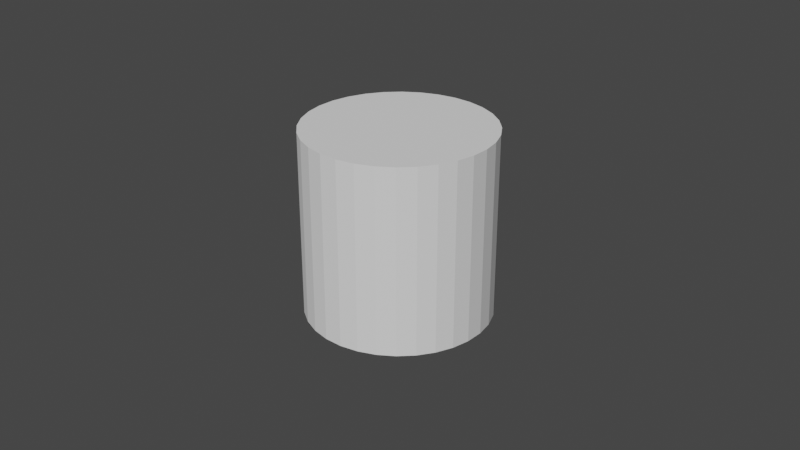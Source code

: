 # Source: collection_test.blend  (saved by Blender 3.4.6; exported with 4.5.12 LTS)
import bpy
from mathutils import Matrix  # noqa: F401  (used for matrix-valued properties, if any)

bpy.ops.wm.read_factory_settings(use_empty=True)
scene = bpy.context.scene
scene.name = 'Scene'

# ---- collections
col_collection = bpy.data.collections.new('Collection'); scene.collection.children.link(col_collection)
col_unit_tests = bpy.data.collections.new('unit_tests'); scene.collection.children.link(col_unit_tests)
col_cube = bpy.data.collections.new('Cube'); col_unit_tests.children.link(col_cube)
col_cube.hide_render = True
col_monkey = bpy.data.collections.new('monkey'); col_unit_tests.children.link(col_monkey)
col_monkey.hide_render = True

# ---- materials (node trees are filled in below, after node groups)
mat_material = bpy.data.materials.new('Material')
mat_material.alpha_threshold = 0.0
mat_material.roughness = 0.5
mat_material.line_color = (0.0, 0.0, 0.0, 1.0)

# ---- material node trees
mat_material.use_nodes = True; mat_material.node_tree.nodes.clear()
_N = mat_material.node_tree.nodes; _L = mat_material.node_tree.links
n0 = _N.new('ShaderNodeOutputMaterial'); n0.name = 'Material Output'; n0.location = (300, 300)
n1 = _N.new('ShaderNodeBsdfPrincipled'); n1.name = 'Principled BSDF'; n1.location = (10, 300)
n1.distribution = 'GGX'
n1.subsurface_method = 'RANDOM_WALK_SKIN'
n1.inputs[3].default_value = 1.45
n1.inputs[27].default_value = (0.0, 0.0, 0.0, 1.0)
n1.inputs[28].default_value = 1.0
_L.new(n1.outputs[0], n0.inputs[0])
n0.is_active_output = True

# ---- world
world_world = bpy.data.worlds.new('World'); scene.world = world_world
world_world.use_nodes = True; world_world.node_tree.nodes.clear()
_N = world_world.node_tree.nodes; _L = world_world.node_tree.links
n0 = _N.new('ShaderNodeOutputWorld'); n0.name = 'World Output'; n0.location = (300, 300)
n1 = _N.new('ShaderNodeBackground'); n1.name = 'Background'; n1.location = (10, 300)
n1.inputs[0].default_value = (0.05088, 0.05088, 0.05088, 1.0)
_L.new(n1.outputs[0], n0.inputs[0])
n0.is_active_output = True
world_world.color = (0.05088, 0.05088, 0.05088)
world_world.use_sun_shadow = False
world_world.sun_shadow_jitter_overblur = 0.0

# ---- cameras
cam_camera = bpy.data.cameras.new('Camera')
cam_camera.clip_end = 100.0
cam_camera.ortho_scale = 7.314

# ---- meshes
me_cylinder = bpy.data.meshes.new('Cylinder')
me_cylinder.from_pydata([(0.0, 1.0, -1.0), (0.0, 1.0, 1.0), (0.1951, 0.9808, -1.0), (0.1951, 0.9808, 1.0), (0.3827, 0.9239, -1.0), (0.3827, 0.9239, 1.0), (0.5556, 0.8315, -1.0), (0.5556, 0.8315, 1.0), (0.7071, 0.7071, -1.0), (0.7071, 0.7071, 1.0), (0.8315, 0.5556, -1.0), (0.8315, 0.5556, 1.0), (0.9239, 0.3827, -1.0), (0.9239, 0.3827, 1.0), (0.9808, 0.1951, -1.0), (0.9808, 0.1951, 1.0), (1.0, 0.0, -1.0), (1.0, 0.0, 1.0), (0.9808, -0.1951, -1.0), (0.9808, -0.1951, 1.0), (0.9239, -0.3827, -1.0), (0.9239, -0.3827, 1.0), (0.8315, -0.5556, -1.0), (0.8315, -0.5556, 1.0), (0.7071, -0.7071, -1.0), (0.7071, -0.7071, 1.0), (0.5556, -0.8315, -1.0), (0.5556, -0.8315, 1.0), (0.3827, -0.9239, -1.0), (0.3827, -0.9239, 1.0), (0.1951, -0.9808, -1.0), (0.1951, -0.9808, 1.0), (0.0, -1.0, -1.0), (0.0, -1.0, 1.0), (-0.1951, -0.9808, -1.0), (-0.1951, -0.9808, 1.0), (-0.3827, -0.9239, -1.0), (-0.3827, -0.9239, 1.0), (-0.5556, -0.8315, -1.0), (-0.5556, -0.8315, 1.0), (-0.7071, -0.7071, -1.0), (-0.7071, -0.7071, 1.0), (-0.8315, -0.5556, -1.0), (-0.8315, -0.5556, 1.0), (-0.9239, -0.3827, -1.0), (-0.9239, -0.3827, 1.0), (-0.9808, -0.1951, -1.0), (-0.9808, -0.1951, 1.0), (-1.0, 0.0, -1.0), (-1.0, 0.0, 1.0), (-0.9808, 0.1951, -1.0), (-0.9808, 0.1951, 1.0), (-0.9239, 0.3827, -1.0), (-0.9239, 0.3827, 1.0), (-0.8315, 0.5556, -1.0), (-0.8315, 0.5556, 1.0), (-0.7071, 0.7071, -1.0), (-0.7071, 0.7071, 1.0), (-0.5556, 0.8315, -1.0), (-0.5556, 0.8315, 1.0), (-0.3827, 0.9239, -1.0), (-0.3827, 0.9239, 1.0), (-0.1951, 0.9808, -1.0), (-0.1951, 0.9808, 1.0)], [], [(0, 1, 3, 2), (2, 3, 5, 4), (4, 5, 7, 6), (6, 7, 9, 8), (8, 9, 11, 10), (10, 11, 13, 12), (12, 13, 15, 14), (14, 15, 17, 16), (16, 17, 19, 18), (18, 19, 21, 20), (20, 21, 23, 22), (22, 23, 25, 24), (24, 25, 27, 26), (26, 27, 29, 28), (28, 29, 31, 30), (30, 31, 33, 32), (32, 33, 35, 34), (34, 35, 37, 36), (36, 37, 39, 38), (38, 39, 41, 40), (40, 41, 43, 42), (42, 43, 45, 44), (44, 45, 47, 46), (46, 47, 49, 48), (48, 49, 51, 50), (50, 51, 53, 52), (52, 53, 55, 54), (54, 55, 57, 56), (56, 57, 59, 58), (58, 59, 61, 60), (3, 1, 63, 61, 59, 57, 55, 53, 51, 49, 47, 45, 43, 41, 39, 37, 35, 33, 31, 29, 27, 25, 23, 21, 19, 17, 15, 13, 11, 9, 7, 5), (60, 61, 63, 62), (62, 63, 1, 0), (0, 2, 4, 6, 8, 10, 12, 14, 16, 18, 20, 22, 24, 26, 28, 30, 32, 34, 36, 38, 40, 42, 44, 46, 48, 50, 52, 54, 56, 58, 60, 62)])
_uv = me_cylinder.uv_layers.new(name='UVMap')
_uv.uv.foreach_set('vector', [1.0, 0.5, 1.0, 1.0, 0.9688, 1.0, 0.9688, 0.5, 0.9688, 0.5, 0.9688, 1.0, 0.9375, 1.0, 0.9375, 0.5, 0.9375, 0.5, 0.9375, 1.0, 0.9062, 1.0, 0.9062, 0.5, 0.9062, 0.5, 0.9062, 1.0, 0.875, 1.0, 0.875, 0.5, 0.875, 0.5, 0.875, 1.0, 0.8438, 1.0, 0.8438, 0.5, 0.8438, 0.5, 0.8438, 1.0, 0.8125, 1.0, 0.8125, 0.5, 0.8125, 0.5, 0.8125, 1.0, 0.7812, 1.0, 0.7812, 0.5, 0.7812, 0.5, 0.7812, 1.0, 0.75, 1.0, 0.75, 0.5, 0.75, 0.5, 0.75, 1.0, 0.7188, 1.0, 0.7188, 0.5, 0.7188, 0.5, 0.7188, 1.0, 0.6875, 1.0, 0.6875, 0.5, 0.6875, 0.5, 0.6875, 1.0, 0.6562, 1.0, 0.6562, 0.5, 0.6562, 0.5, 0.6562, 1.0, 0.625, 1.0, 0.625, 0.5, 0.625, 0.5, 0.625, 1.0, 0.5938, 1.0, 0.5938, 0.5, 0.5938, 0.5, 0.5938, 1.0, 0.5625, 1.0, 0.5625, 0.5, 0.5625, 0.5, 0.5625, 1.0, 0.5312, 1.0, 0.5312, 0.5, 0.5312, 0.5, 0.5312, 1.0, 0.5, 1.0, 0.5, 0.5, 0.5, 0.5, 0.5, 1.0, 0.4688, 1.0, 0.4688, 0.5, 0.4688, 0.5, 0.4688, 1.0, 0.4375, 1.0, 0.4375, 0.5, 0.4375, 0.5, 0.4375, 1.0, 0.4062, 1.0, 0.4062, 0.5, 0.4062, 0.5, 0.4062, 1.0, 0.375, 1.0, 0.375, 0.5, 0.375, 0.5, 0.375, 1.0, 0.3438, 1.0, 0.3438, 0.5, 0.3438, 0.5, 0.3438, 1.0, 0.3125, 1.0, 0.3125, 0.5, 0.3125, 0.5, 0.3125, 1.0, 0.2812, 1.0, 0.2812, 0.5, 0.2812, 0.5, 0.2812, 1.0, 0.25, 1.0, 0.25, 0.5, 0.25, 0.5, 0.25, 1.0, 0.2188, 1.0, 0.2188, 0.5, 0.2188, 0.5, 0.2188, 1.0, 0.1875, 1.0, 0.1875, 0.5, 0.1875, 0.5, 0.1875, 1.0, 0.1562, 1.0, 0.1562, 0.5, 0.1562, 0.5, 0.1562, 1.0, 0.125, 1.0, 0.125, 0.5, 0.125, 0.5, 0.125, 1.0, 0.09375, 1.0, 0.09375, 0.5, 0.09375, 0.5, 0.09375, 1.0, 0.0625, 1.0, 0.0625, 0.5, 0.2968, 0.4854, 0.25, 0.49, 0.2032, 0.4854, 0.1582, 0.4717, 0.1167, 0.4496, 0.08029, 0.4197, 0.05045, 0.3833, 0.02827, 0.3418, 0.01461, 0.2968, 0.01, 0.25, 0.01461, 0.2032, 0.02827, 0.1582, 0.05045, 0.1167, 0.08029, 0.08029, 0.1167, 0.05045, 0.1582, 0.02827, 0.2032, 0.01461, 0.25, 0.01, 0.2968, 0.01461, 0.3418, 0.02827, 0.3833, 0.05045, 0.4197, 0.08029, 0.4496, 0.1167, 0.4717, 0.1582, 0.4854, 0.2032, 0.49, 0.25, 0.4854, 0.2968, 0.4717, 0.3418, 0.4496, 0.3833, 0.4197, 0.4197, 0.3833, 0.4496, 0.3418, 0.4717, 0.0625, 0.5, 0.0625, 1.0, 0.03125, 1.0, 0.03125, 0.5, 0.03125, 0.5, 0.03125, 1.0, 0.0, 1.0, 0.0, 0.5, 0.75, 0.49, 0.7968, 0.4854, 0.8418, 0.4717, 0.8833, 0.4496, 0.9197, 0.4197, 0.9496, 0.3833, 0.9717, 0.3418, 0.9854, 0.2968, 0.99, 0.25, 0.9854, 0.2032, 0.9717, 0.1582, 0.9496, 0.1167, 0.9197, 0.08029, 0.8833, 0.05045, 0.8418, 0.02827, 0.7968, 0.01461, 0.75, 0.01, 0.7032, 0.01461, 0.6582, 0.02827, 0.6167, 0.05045, 0.5803, 0.08029, 0.5504, 0.1167, 0.5283, 0.1582, 0.5146, 0.2032, 0.51, 0.25, 0.5146, 0.2968, 0.5283, 0.3418, 0.5504, 0.3833, 0.5803, 0.4197, 0.6167, 0.4496, 0.6582, 0.4717, 0.7032, 0.4854])
me_cylinder.update()
me_cube = bpy.data.meshes.new('Cube')
me_cube.from_pydata([(1.0, 1.0, 1.0), (1.0, 1.0, -1.0), (1.0, -1.0, 1.0), (1.0, -1.0, -1.0), (-1.0, 1.0, 1.0), (-1.0, 1.0, -1.0), (-1.0, -1.0, 1.0), (-1.0, -1.0, -1.0)], [], [(0, 4, 6, 2), (3, 2, 6, 7), (7, 6, 4, 5), (5, 1, 3, 7), (1, 0, 2, 3), (5, 4, 0, 1)])
_uv = me_cube.uv_layers.new(name='UVMap')
_uv.uv.foreach_set('vector', [0.625, 0.5, 0.875, 0.5, 0.875, 0.75, 0.625, 0.75, 0.375, 0.75, 0.625, 0.75, 0.625, 1.0, 0.375, 1.0, 0.375, 0.0, 0.625, 0.0, 0.625, 0.25, 0.375, 0.25, 0.125, 0.5, 0.375, 0.5, 0.375, 0.75, 0.125, 0.75, 0.375, 0.5, 0.625, 0.5, 0.625, 0.75, 0.375, 0.75, 0.375, 0.25, 0.625, 0.25, 0.625, 0.5, 0.375, 0.5])
me_cube.materials.append(mat_material)
me_cube.use_mirror_vertex_groups = False
me_cube.update()
me_suzanne = bpy.data.meshes.new('Suzanne')
me_suzanne.from_pydata([(0.4375, -0.7656, 0.1641), (-0.4375, -0.7656, 0.1641), (0.5, -0.6875, 0.09375), (-0.5, -0.6875, 0.09375), (0.5469, -0.5781, 0.05469), (-0.5469, -0.5781, 0.05469), (0.3516, -0.6172, -0.02344), (-0.3516, -0.6172, -0.02344), (0.3516, -0.7188, 0.03125), (-0.3516, -0.7188, 0.03125), (0.3516, -0.7812, 0.1328), (-0.3516, -0.7812, 0.1328), (0.2734, -0.7969, 0.1641), (-0.2734, -0.7969, 0.1641), (0.2031, -0.7422, 0.09375), (-0.2031, -0.7422, 0.09375), (0.1562, -0.6484, 0.05469), (-0.1562, -0.6484, 0.05469), (0.07812, -0.6562, 0.2422), (-0.07812, -0.6562, 0.2422), (0.1406, -0.7422, 0.2422), (-0.1406, -0.7422, 0.2422), (0.2422, -0.7969, 0.2422), (-0.2422, -0.7969, 0.2422), (0.2734, -0.7969, 0.3281), (-0.2734, -0.7969, 0.3281), (0.2031, -0.7422, 0.3906), (-0.2031, -0.7422, 0.3906), (0.1562, -0.6484, 0.4375), (-0.1562, -0.6484, 0.4375), (0.3516, -0.6172, 0.5156), (-0.3516, -0.6172, 0.5156), (0.3516, -0.7188, 0.4531), (-0.3516, -0.7188, 0.4531), (0.3516, -0.7812, 0.3594), (-0.3516, -0.7812, 0.3594), (0.4375, -0.7656, 0.3281), (-0.4375, -0.7656, 0.3281), (0.5, -0.6875, 0.3906), (-0.5, -0.6875, 0.3906), (0.5469, -0.5781, 0.4375), (-0.5469, -0.5781, 0.4375), (0.625, -0.5625, 0.2422), (-0.625, -0.5625, 0.2422), (0.5625, -0.6719, 0.2422), (-0.5625, -0.6719, 0.2422), (0.4688, -0.7578, 0.2422), (-0.4688, -0.7578, 0.2422), (0.4766, -0.7734, 0.2422), (-0.4766, -0.7734, 0.2422), (0.4453, -0.7812, 0.3359), (-0.4453, -0.7812, 0.3359), (0.3516, -0.8047, 0.375), (-0.3516, -0.8047, 0.375), (0.2656, -0.8203, 0.3359), (-0.2656, -0.8203, 0.3359), (0.2266, -0.8203, 0.2422), (-0.2266, -0.8203, 0.2422), (0.2656, -0.8203, 0.1562), (-0.2656, -0.8203, 0.1562), (0.3516, -0.8281, 0.2422), (-0.3516, -0.8281, 0.2422), (0.3516, -0.8047, 0.1172), (-0.3516, -0.8047, 0.1172), (0.4453, -0.7812, 0.1562), (-0.4453, -0.7812, 0.1562), (0.0, -0.7422, 0.4297), (0.0, -0.8203, 0.3516), (0.0, -0.7344, -0.6797), (0.0, -0.7812, -0.3203), (0.0, -0.7969, -0.1875), (0.0, -0.7188, -0.7734), (0.0, -0.6016, 0.4062), (0.0, -0.5703, 0.5703), (0.0, 0.5469, 0.8984), (0.0, 0.8516, 0.5625), (0.0, 0.8281, 0.07031), (0.0, 0.3516, -0.3828), (0.2031, -0.5625, -0.1875), (-0.2031, -0.5625, -0.1875), (0.3125, -0.5703, -0.4375), (-0.3125, -0.5703, -0.4375), (0.3516, -0.5703, -0.6953), (-0.3516, -0.5703, -0.6953), (0.3672, -0.5312, -0.8906), (-0.3672, -0.5312, -0.8906), (0.3281, -0.5234, -0.9453), (-0.3281, -0.5234, -0.9453), (0.1797, -0.5547, -0.9688), (-0.1797, -0.5547, -0.9688), (0.0, -0.5781, -0.9844), (0.4375, -0.5312, -0.1406), (-0.4375, -0.5312, -0.1406), (0.6328, -0.5391, -0.03906), (-0.6328, -0.5391, -0.03906), (0.8281, -0.4453, 0.1484), (-0.8281, -0.4453, 0.1484), (0.8594, -0.5938, 0.4297), (-0.8594, -0.5938, 0.4297), (0.7109, -0.625, 0.4844), (-0.7109, -0.625, 0.4844), (0.4922, -0.6875, 0.6016), (-0.4922, -0.6875, 0.6016), (0.3203, -0.7344, 0.7578), (-0.3203, -0.7344, 0.7578), (0.1562, -0.7578, 0.7188), (-0.1562, -0.7578, 0.7188), (0.0625, -0.75, 0.4922), (-0.0625, -0.75, 0.4922), (0.1641, -0.7734, 0.4141), (-0.1641, -0.7734, 0.4141), (0.125, -0.7656, 0.3047), (-0.125, -0.7656, 0.3047), (0.2031, -0.7422, 0.09375), (-0.2031, -0.7422, 0.09375), (0.375, -0.7031, 0.01562), (-0.375, -0.7031, 0.01562), (0.4922, -0.6719, 0.0625), (-0.4922, -0.6719, 0.0625), (0.625, -0.6484, 0.1875), (-0.625, -0.6484, 0.1875), (0.6406, -0.6484, 0.2969), (-0.6406, -0.6484, 0.2969), (0.6016, -0.6641, 0.375), (-0.6016, -0.6641, 0.375), (0.4297, -0.7188, 0.4375), (-0.4297, -0.7188, 0.4375), (0.25, -0.7578, 0.4688), (-0.25, -0.7578, 0.4688), (0.0, -0.7344, -0.7656), (0.1094, -0.7344, -0.7188), (-0.1094, -0.7344, -0.7188), (0.1172, -0.7109, -0.8359), (-0.1172, -0.7109, -0.8359), (0.0625, -0.6953, -0.8828), (-0.0625, -0.6953, -0.8828), (0.0, -0.6875, -0.8906), (0.0, -0.75, -0.1953), (0.0, -0.7422, -0.1406), (0.1016, -0.7422, -0.1484), (-0.1016, -0.7422, -0.1484), (0.125, -0.75, -0.2266), (-0.125, -0.75, -0.2266), (0.08594, -0.7422, -0.2891), (-0.08594, -0.7422, -0.2891), (0.3984, -0.6719, -0.04688), (-0.3984, -0.6719, -0.04688), (0.6172, -0.625, 0.05469), (-0.6172, -0.625, 0.05469), (0.7266, -0.6016, 0.2031), (-0.7266, -0.6016, 0.2031), (0.7422, -0.6562, 0.375), (-0.7422, -0.6562, 0.375), (0.6875, -0.7266, 0.4141), (-0.6875, -0.7266, 0.4141), (0.4375, -0.7969, 0.5469), (-0.4375, -0.7969, 0.5469), (0.3125, -0.8359, 0.6406), (-0.3125, -0.8359, 0.6406), (0.2031, -0.8516, 0.6172), (-0.2031, -0.8516, 0.6172), (0.1016, -0.8438, 0.4297), (-0.1016, -0.8438, 0.4297), (0.125, -0.8125, -0.1016), (-0.125, -0.8125, -0.1016), (0.2109, -0.7109, -0.4453), (-0.2109, -0.7109, -0.4453), (0.25, -0.6875, -0.7031), (-0.25, -0.6875, -0.7031), (0.2656, -0.6641, -0.8203), (-0.2656, -0.6641, -0.8203), (0.2344, -0.6328, -0.9141), (-0.2344, -0.6328, -0.9141), (0.1641, -0.6328, -0.9297), (-0.1641, -0.6328, -0.9297), (0.0, -0.6406, -0.9453), (0.0, -0.7266, 0.04688), (0.0, -0.7656, 0.2109), (0.3281, -0.7422, 0.4766), (-0.3281, -0.7422, 0.4766), (0.1641, -0.75, 0.1406), (-0.1641, -0.75, 0.1406), (0.1328, -0.7578, 0.2109), (-0.1328, -0.7578, 0.2109), (0.1172, -0.7344, -0.6875), (-0.1172, -0.7344, -0.6875), (0.07812, -0.75, -0.4453), (-0.07812, -0.75, -0.4453), (0.0, -0.75, -0.4453), (0.0, -0.7422, -0.3281), (0.09375, -0.7812, -0.2734), (-0.09375, -0.7812, -0.2734), (0.1328, -0.7969, -0.2266), (-0.1328, -0.7969, -0.2266), (0.1094, -0.7812, -0.1328), (-0.1094, -0.7812, -0.1328), (0.03906, -0.7812, -0.125), (-0.03906, -0.7812, -0.125), (0.0, -0.8281, -0.2031), (0.04688, -0.8125, -0.1484), (-0.04688, -0.8125, -0.1484), (0.09375, -0.8125, -0.1562), (-0.09375, -0.8125, -0.1562), (0.1094, -0.8281, -0.2266), (-0.1094, -0.8281, -0.2266), (0.07812, -0.8047, -0.25), (-0.07812, -0.8047, -0.25), (0.0, -0.8047, -0.2891), (0.2578, -0.5547, -0.3125), (-0.2578, -0.5547, -0.3125), (0.1641, -0.7109, -0.2422), (-0.1641, -0.7109, -0.2422), (0.1797, -0.7109, -0.3125), (-0.1797, -0.7109, -0.3125), (0.2344, -0.5547, -0.25), (-0.2344, -0.5547, -0.25), (0.0, -0.6875, -0.875), (0.04688, -0.6875, -0.8672), (-0.04688, -0.6875, -0.8672), (0.09375, -0.7109, -0.8203), (-0.09375, -0.7109, -0.8203), (0.09375, -0.7266, -0.7422), (-0.09375, -0.7266, -0.7422), (0.0, -0.6562, -0.7812), (0.09375, -0.6641, -0.75), (-0.09375, -0.6641, -0.75), (0.09375, -0.6406, -0.8125), (-0.09375, -0.6406, -0.8125), (0.04688, -0.6328, -0.8516), (-0.04688, -0.6328, -0.8516), (0.0, -0.6328, -0.8594), (0.1719, -0.7812, 0.2188), (-0.1719, -0.7812, 0.2188), (0.1875, -0.7734, 0.1562), (-0.1875, -0.7734, 0.1562), (0.3359, -0.7578, 0.4297), (-0.3359, -0.7578, 0.4297), (0.2734, -0.7734, 0.4219), (-0.2734, -0.7734, 0.4219), (0.4219, -0.7734, 0.3984), (-0.4219, -0.7734, 0.3984), (0.5625, -0.6953, 0.3516), (-0.5625, -0.6953, 0.3516), (0.5859, -0.6875, 0.2891), (-0.5859, -0.6875, 0.2891), (0.5781, -0.6797, 0.1953), (-0.5781, -0.6797, 0.1953), (0.4766, -0.7188, 0.1016), (-0.4766, -0.7188, 0.1016), (0.375, -0.7422, 0.0625), (-0.375, -0.7422, 0.0625), (0.2266, -0.7812, 0.1094), (-0.2266, -0.7812, 0.1094), (0.1797, -0.7812, 0.2969), (-0.1797, -0.7812, 0.2969), (0.2109, -0.7812, 0.375), (-0.2109, -0.7812, 0.375), (0.2344, -0.7578, 0.3594), (-0.2344, -0.7578, 0.3594), (0.1953, -0.7578, 0.2969), (-0.1953, -0.7578, 0.2969), (0.2422, -0.7578, 0.125), (-0.2422, -0.7578, 0.125), (0.375, -0.7266, 0.08594), (-0.375, -0.7266, 0.08594), (0.4609, -0.7031, 0.1172), (-0.4609, -0.7031, 0.1172), (0.5469, -0.6719, 0.2109), (-0.5469, -0.6719, 0.2109), (0.5547, -0.6719, 0.2812), (-0.5547, -0.6719, 0.2812), (0.5312, -0.6797, 0.3359), (-0.5312, -0.6797, 0.3359), (0.4141, -0.75, 0.3906), (-0.4141, -0.75, 0.3906), (0.2812, -0.7656, 0.3984), (-0.2812, -0.7656, 0.3984), (0.3359, -0.75, 0.4062), (-0.3359, -0.75, 0.4062), (0.2031, -0.75, 0.1719), (-0.2031, -0.75, 0.1719), (0.1953, -0.75, 0.2266), (-0.1953, -0.75, 0.2266), (0.1094, -0.6094, 0.4609), (-0.1094, -0.6094, 0.4609), (0.1953, -0.6172, 0.6641), (-0.1953, -0.6172, 0.6641), (0.3359, -0.5938, 0.6875), (-0.3359, -0.5938, 0.6875), (0.4844, -0.5547, 0.5547), (-0.4844, -0.5547, 0.5547), (0.6797, -0.4922, 0.4531), (-0.6797, -0.4922, 0.4531), (0.7969, -0.4609, 0.4062), (-0.7969, -0.4609, 0.4062), (0.7734, -0.375, 0.1641), (-0.7734, -0.375, 0.1641), (0.6016, -0.4141, 0.0), (-0.6016, -0.4141, 0.0), (0.4375, -0.4688, -0.09375), (-0.4375, -0.4688, -0.09375), (0.0, -0.2891, 0.8984), (0.0, 0.07812, 0.9844), (0.0, 0.6719, -0.1953), (0.0, -0.1875, -0.4609), (0.0, -0.4609, -0.9766), (0.0, -0.3438, -0.8047), (0.0, -0.3203, -0.5703), (0.0, -0.2812, -0.4844), (0.8516, -0.05469, 0.2344), (-0.8516, -0.05469, 0.2344), (0.8594, 0.04688, 0.3203), (-0.8594, 0.04688, 0.3203), (0.7734, 0.4375, 0.2656), (-0.7734, 0.4375, 0.2656), (0.4609, 0.7031, 0.4375), (-0.4609, 0.7031, 0.4375), (0.7344, -0.07031, -0.04688), (-0.7344, -0.07031, -0.04688), (0.5938, 0.1641, -0.125), (-0.5938, 0.1641, -0.125), (0.6406, 0.4297, -0.007812), (-0.6406, 0.4297, -0.007812), (0.3359, 0.6641, 0.05469), (-0.3359, 0.6641, 0.05469), (0.2344, -0.4062, -0.3516), (-0.2344, -0.4062, -0.3516), (0.1797, -0.2578, -0.4141), (-0.1797, -0.2578, -0.4141), (0.2891, -0.3828, -0.7109), (-0.2891, -0.3828, -0.7109), (0.25, -0.3906, -0.5), (-0.25, -0.3906, -0.5), (0.3281, -0.3984, -0.9141), (-0.3281, -0.3984, -0.9141), (0.1406, -0.3672, -0.7578), (-0.1406, -0.3672, -0.7578), (0.125, -0.3594, -0.5391), (-0.125, -0.3594, -0.5391), (0.1641, -0.4375, -0.9453), (-0.1641, -0.4375, -0.9453), (0.2188, -0.4297, -0.2812), (-0.2188, -0.4297, -0.2812), (0.2109, -0.4688, -0.2266), (-0.2109, -0.4688, -0.2266), (0.2031, -0.5, -0.1719), (-0.2031, -0.5, -0.1719), (0.2109, -0.1641, -0.3906), (-0.2109, -0.1641, -0.3906), (0.2969, 0.2656, -0.3125), (-0.2969, 0.2656, -0.3125), (0.3438, 0.5391, -0.1484), (-0.3438, 0.5391, -0.1484), (0.4531, 0.3828, 0.8672), (-0.4531, 0.3828, 0.8672), (0.4531, 0.07031, 0.9297), (-0.4531, 0.07031, 0.9297), (0.4531, -0.2344, 0.8516), (-0.4531, -0.2344, 0.8516), (0.4609, -0.4297, 0.5234), (-0.4609, -0.4297, 0.5234), (0.7266, -0.3359, 0.4062), (-0.7266, -0.3359, 0.4062), (0.6328, -0.2812, 0.4531), (-0.6328, -0.2812, 0.4531), (0.6406, -0.05469, 0.7031), (-0.6406, -0.05469, 0.7031), (0.7969, -0.125, 0.5625), (-0.7969, -0.125, 0.5625), (0.7969, 0.1172, 0.6172), (-0.7969, 0.1172, 0.6172), (0.6406, 0.1953, 0.75), (-0.6406, 0.1953, 0.75), (0.6406, 0.4453, 0.6797), (-0.6406, 0.4453, 0.6797), (0.7969, 0.3594, 0.5391), (-0.7969, 0.3594, 0.5391), (0.6172, 0.5859, 0.3281), (-0.6172, 0.5859, 0.3281), (0.4844, 0.5469, 0.02344), (-0.4844, 0.5469, 0.02344), (0.8203, 0.2031, 0.3281), (-0.8203, 0.2031, 0.3281), (0.4062, -0.1484, -0.1719), (-0.4062, -0.1484, -0.1719), (0.4297, 0.2109, -0.1953), (-0.4297, 0.2109, -0.1953), (0.8906, 0.2344, 0.4062), (-0.8906, 0.2344, 0.4062), (0.7734, 0.125, -0.1406), (-0.7734, 0.125, -0.1406), (1.039, 0.3281, -0.1016), (-1.039, 0.3281, -0.1016), (1.281, 0.4297, 0.05469), (-1.281, 0.4297, 0.05469), (1.352, 0.4219, 0.3203), (-1.352, 0.4219, 0.3203), (1.234, 0.4219, 0.5078), (-1.234, 0.4219, 0.5078), (1.023, 0.3125, 0.4766), (-1.023, 0.3125, 0.4766), (1.016, 0.2891, 0.4141), (-1.016, 0.2891, 0.4141), (1.188, 0.3906, 0.4375), (-1.188, 0.3906, 0.4375), (1.266, 0.4062, 0.2891), (-1.266, 0.4062, 0.2891), (1.211, 0.4062, 0.07812), (-1.211, 0.4062, 0.07812), (1.031, 0.3047, -0.03906), (-1.031, 0.3047, -0.03906), (0.8281, 0.1328, -0.07031), (-0.8281, 0.1328, -0.07031), (0.9219, 0.2188, 0.3594), (-0.9219, 0.2188, 0.3594), (0.9453, 0.2891, 0.3047), (-0.9453, 0.2891, 0.3047), (0.8828, 0.2109, -0.02344), (-0.8828, 0.2109, -0.02344), (1.039, 0.3672, 0.0), (-1.039, 0.3672, 0.0), (1.188, 0.4453, 0.09375), (-1.188, 0.4453, 0.09375), (1.234, 0.4453, 0.25), (-1.234, 0.4453, 0.25), (1.172, 0.4375, 0.3594), (-1.172, 0.4375, 0.3594), (1.023, 0.3594, 0.3438), (-1.023, 0.3594, 0.3438), (0.8438, 0.2109, 0.2891), (-0.8438, 0.2109, 0.2891), (0.8359, 0.2734, 0.1719), (-0.8359, 0.2734, 0.1719), (0.7578, 0.2734, 0.09375), (-0.7578, 0.2734, 0.09375), (0.8203, 0.2734, 0.08594), (-0.8203, 0.2734, 0.08594), (0.8438, 0.2734, 0.01562), (-0.8438, 0.2734, 0.01562), (0.8125, 0.2734, -0.01562), (-0.8125, 0.2734, -0.01562), (0.7266, 0.07031, 0.0), (-0.7266, 0.07031, 0.0), (0.7188, 0.1719, -0.02344), (-0.7188, 0.1719, -0.02344), (0.7188, 0.1875, 0.03906), (-0.7188, 0.1875, 0.03906), (0.7969, 0.2109, 0.2031), (-0.7969, 0.2109, 0.2031), (0.8906, 0.2656, 0.2422), (-0.8906, 0.2656, 0.2422), (0.8906, 0.3203, 0.2344), (-0.8906, 0.3203, 0.2344), (0.8125, 0.3203, -0.01562), (-0.8125, 0.3203, -0.01562), (0.8516, 0.3203, 0.01562), (-0.8516, 0.3203, 0.01562), (0.8281, 0.3203, 0.07812), (-0.8281, 0.3203, 0.07812), (0.7656, 0.3203, 0.09375), (-0.7656, 0.3203, 0.09375), (0.8438, 0.3203, 0.1719), (-0.8438, 0.3203, 0.1719), (1.039, 0.4141, 0.3281), (-1.039, 0.4141, 0.3281), (1.188, 0.4844, 0.3438), (-1.188, 0.4844, 0.3438), (1.258, 0.4922, 0.2422), (-1.258, 0.4922, 0.2422), (1.211, 0.4844, 0.08594), (-1.211, 0.4844, 0.08594), (1.047, 0.4219, 0.0), (-1.047, 0.4219, 0.0), (0.8828, 0.2656, -0.01562), (-0.8828, 0.2656, -0.01562), (0.9531, 0.3438, 0.2891), (-0.9531, 0.3438, 0.2891), (0.8906, 0.3281, 0.1094), (-0.8906, 0.3281, 0.1094), (0.9375, 0.3359, 0.0625), (-0.9375, 0.3359, 0.0625), (1.0, 0.3672, 0.125), (-1.0, 0.3672, 0.125), (0.9609, 0.3516, 0.1719), (-0.9609, 0.3516, 0.1719), (1.016, 0.375, 0.2344), (-1.016, 0.375, 0.2344), (1.055, 0.3828, 0.1875), (-1.055, 0.3828, 0.1875), (1.109, 0.3906, 0.2109), (-1.109, 0.3906, 0.2109), (1.086, 0.3906, 0.2734), (-1.086, 0.3906, 0.2734), (1.023, 0.4844, 0.4375), (-1.023, 0.4844, 0.4375), (1.25, 0.5469, 0.4688), (-1.25, 0.5469, 0.4688), (1.367, 0.5, 0.2969), (-1.367, 0.5, 0.2969), (1.312, 0.5312, 0.05469), (-1.312, 0.5312, 0.05469), (1.039, 0.4922, -0.08594), (-1.039, 0.4922, -0.08594), (0.7891, 0.3281, -0.125), (-0.7891, 0.3281, -0.125), (0.8594, 0.3828, 0.3828), (-0.8594, 0.3828, 0.3828)], [], [(46, 0, 2, 44), (3, 1, 47, 45), (44, 2, 4, 42), (5, 3, 45, 43), (2, 8, 6, 4), (7, 9, 3, 5), (0, 10, 8, 2), (9, 11, 1, 3), (10, 12, 14, 8), (15, 13, 11, 9), (8, 14, 16, 6), (17, 15, 9, 7), (14, 20, 18, 16), (19, 21, 15, 17), (12, 22, 20, 14), (21, 23, 13, 15), (22, 24, 26, 20), (27, 25, 23, 21), (20, 26, 28, 18), (29, 27, 21, 19), (26, 32, 30, 28), (31, 33, 27, 29), (24, 34, 32, 26), (33, 35, 25, 27), (34, 36, 38, 32), (39, 37, 35, 33), (32, 38, 40, 30), (41, 39, 33, 31), (38, 44, 42, 40), (43, 45, 39, 41), (36, 46, 44, 38), (45, 47, 37, 39), (46, 36, 50, 48), (51, 37, 47, 49), (36, 34, 52, 50), (53, 35, 37, 51), (34, 24, 54, 52), (55, 25, 35, 53), (24, 22, 56, 54), (57, 23, 25, 55), (22, 12, 58, 56), (59, 13, 23, 57), (12, 10, 62, 58), (63, 11, 13, 59), (10, 0, 64, 62), (65, 1, 11, 63), (0, 46, 48, 64), (49, 47, 1, 65), (60, 64, 48), (49, 65, 61), (62, 64, 60), (61, 65, 63), (60, 58, 62), (63, 59, 61), (60, 56, 58), (59, 57, 61), (60, 54, 56), (57, 55, 61), (60, 52, 54), (55, 53, 61), (60, 50, 52), (53, 51, 61), (60, 48, 50), (51, 49, 61), (88, 173, 175, 90), (175, 174, 89, 90), (86, 171, 173, 88), (174, 172, 87, 89), (84, 169, 171, 86), (172, 170, 85, 87), (82, 167, 169, 84), (170, 168, 83, 85), (80, 165, 167, 82), (168, 166, 81, 83), (78, 91, 145, 163), (146, 92, 79, 164), (91, 93, 147, 145), (148, 94, 92, 146), (93, 95, 149, 147), (150, 96, 94, 148), (95, 97, 151, 149), (152, 98, 96, 150), (97, 99, 153, 151), (154, 100, 98, 152), (99, 101, 155, 153), (156, 102, 100, 154), (101, 103, 157, 155), (158, 104, 102, 156), (103, 105, 159, 157), (160, 106, 104, 158), (105, 107, 161, 159), (162, 108, 106, 160), (107, 66, 67, 161), (67, 66, 108, 162), (109, 127, 159, 161), (160, 128, 110, 162), (127, 178, 157, 159), (158, 179, 128, 160), (125, 155, 157, 178), (158, 156, 126, 179), (123, 153, 155, 125), (156, 154, 124, 126), (121, 151, 153, 123), (154, 152, 122, 124), (119, 149, 151, 121), (152, 150, 120, 122), (117, 147, 149, 119), (150, 148, 118, 120), (115, 145, 147, 117), (148, 146, 116, 118), (113, 163, 145, 115), (146, 164, 114, 116), (113, 180, 176, 163), (176, 181, 114, 164), (109, 161, 67, 111), (67, 162, 110, 112), (111, 67, 177, 182), (177, 67, 112, 183), (176, 180, 182, 177), (183, 181, 176, 177), (134, 136, 175, 173), (175, 136, 135, 174), (132, 134, 173, 171), (174, 135, 133, 172), (130, 132, 171, 169), (172, 133, 131, 170), (165, 186, 184, 167), (185, 187, 166, 168), (130, 169, 167, 184), (168, 170, 131, 185), (143, 189, 188, 186), (188, 189, 144, 187), (184, 186, 188, 68), (188, 187, 185, 68), (129, 130, 184, 68), (185, 131, 129, 68), (141, 192, 190, 143), (191, 193, 142, 144), (139, 194, 192, 141), (193, 195, 140, 142), (138, 196, 194, 139), (195, 197, 138, 140), (137, 70, 196, 138), (197, 70, 137, 138), (189, 143, 190, 69), (191, 144, 189, 69), (69, 190, 205, 207), (206, 191, 69, 207), (70, 198, 199, 196), (200, 198, 70, 197), (196, 199, 201, 194), (202, 200, 197, 195), (194, 201, 203, 192), (204, 202, 195, 193), (192, 203, 205, 190), (206, 204, 193, 191), (198, 203, 201, 199), (202, 204, 198, 200), (198, 207, 205, 203), (206, 207, 198, 204), (138, 139, 163, 176), (164, 140, 138, 176), (139, 141, 210, 163), (211, 142, 140, 164), (141, 143, 212, 210), (213, 144, 142, 211), (143, 186, 165, 212), (166, 187, 144, 213), (80, 208, 212, 165), (213, 209, 81, 166), (208, 214, 210, 212), (211, 215, 209, 213), (78, 163, 210, 214), (211, 164, 79, 215), (130, 129, 71, 221), (71, 129, 131, 222), (132, 130, 221, 219), (222, 131, 133, 220), (134, 132, 219, 217), (220, 133, 135, 218), (136, 134, 217, 216), (218, 135, 136, 216), (216, 217, 228, 230), (229, 218, 216, 230), (217, 219, 226, 228), (227, 220, 218, 229), (219, 221, 224, 226), (225, 222, 220, 227), (221, 71, 223, 224), (223, 71, 222, 225), (223, 230, 228, 224), (229, 230, 223, 225), (224, 228, 226), (227, 229, 225), (182, 180, 233, 231), (234, 181, 183, 232), (111, 182, 231, 253), (232, 183, 112, 254), (109, 111, 253, 255), (254, 112, 110, 256), (180, 113, 251, 233), (252, 114, 181, 234), (113, 115, 249, 251), (250, 116, 114, 252), (115, 117, 247, 249), (248, 118, 116, 250), (117, 119, 245, 247), (246, 120, 118, 248), (119, 121, 243, 245), (244, 122, 120, 246), (121, 123, 241, 243), (242, 124, 122, 244), (123, 125, 239, 241), (240, 126, 124, 242), (125, 178, 235, 239), (236, 179, 126, 240), (178, 127, 237, 235), (238, 128, 179, 236), (127, 109, 255, 237), (256, 110, 128, 238), (237, 255, 257, 275), (258, 256, 238, 276), (235, 237, 275, 277), (276, 238, 236, 278), (239, 235, 277, 273), (278, 236, 240, 274), (241, 239, 273, 271), (274, 240, 242, 272), (243, 241, 271, 269), (272, 242, 244, 270), (245, 243, 269, 267), (270, 244, 246, 268), (247, 245, 267, 265), (268, 246, 248, 266), (249, 247, 265, 263), (266, 248, 250, 264), (251, 249, 263, 261), (264, 250, 252, 262), (233, 251, 261, 279), (262, 252, 234, 280), (255, 253, 259, 257), (260, 254, 256, 258), (253, 231, 281, 259), (282, 232, 254, 260), (231, 233, 279, 281), (280, 234, 232, 282), (66, 107, 283, 72), (284, 108, 66, 72), (107, 105, 285, 283), (286, 106, 108, 284), (105, 103, 287, 285), (288, 104, 106, 286), (103, 101, 289, 287), (290, 102, 104, 288), (101, 99, 291, 289), (292, 100, 102, 290), (99, 97, 293, 291), (294, 98, 100, 292), (97, 95, 295, 293), (296, 96, 98, 294), (95, 93, 297, 295), (298, 94, 96, 296), (93, 91, 299, 297), (300, 92, 94, 298), (307, 308, 327, 337), (328, 308, 307, 338), (306, 307, 337, 335), (338, 307, 306, 336), (305, 306, 335, 339), (336, 306, 305, 340), (88, 90, 305, 339), (305, 90, 89, 340), (86, 88, 339, 333), (340, 89, 87, 334), (84, 86, 333, 329), (334, 87, 85, 330), (82, 84, 329, 331), (330, 85, 83, 332), (329, 335, 337, 331), (338, 336, 330, 332), (329, 333, 339, 335), (340, 334, 330, 336), (325, 331, 337, 327), (338, 332, 326, 328), (80, 82, 331, 325), (332, 83, 81, 326), (208, 341, 343, 214), (344, 342, 209, 215), (80, 325, 341, 208), (342, 326, 81, 209), (78, 214, 343, 345), (344, 215, 79, 346), (78, 345, 299, 91), (300, 346, 79, 92), (76, 323, 351, 303), (352, 324, 76, 303), (303, 351, 349, 77), (350, 352, 303, 77), (77, 349, 347, 304), (348, 350, 77, 304), (304, 347, 327, 308), (328, 348, 304, 308), (325, 327, 347, 341), (348, 328, 326, 342), (295, 297, 317, 309), (318, 298, 296, 310), (75, 315, 323, 76), (324, 316, 75, 76), (301, 357, 355, 302), (356, 358, 301, 302), (302, 355, 353, 74), (354, 356, 302, 74), (74, 353, 315, 75), (316, 354, 74, 75), (291, 293, 361, 363), (362, 294, 292, 364), (363, 361, 367, 365), (368, 362, 364, 366), (365, 367, 369, 371), (370, 368, 366, 372), (371, 369, 375, 373), (376, 370, 372, 374), (313, 377, 373, 375), (374, 378, 314, 376), (315, 353, 373, 377), (374, 354, 316, 378), (353, 355, 371, 373), (372, 356, 354, 374), (355, 357, 365, 371), (366, 358, 356, 372), (357, 359, 363, 365), (364, 360, 358, 366), (289, 291, 363, 359), (364, 292, 290, 360), (73, 359, 357, 301), (358, 360, 73, 301), (283, 285, 287, 289), (288, 286, 284, 290), (283, 289, 359, 73), (360, 290, 284, 73), (72, 283, 73), (73, 284, 72), (293, 295, 309, 361), (310, 296, 294, 362), (309, 311, 367, 361), (368, 312, 310, 362), (311, 381, 369, 367), (370, 382, 312, 368), (313, 375, 369, 381), (370, 376, 314, 382), (347, 349, 385, 383), (386, 350, 348, 384), (317, 383, 385, 319), (386, 384, 318, 320), (297, 299, 383, 317), (384, 300, 298, 318), (299, 343, 341, 383), (342, 344, 300, 384), (341, 347, 383), (384, 348, 342), (299, 345, 343), (344, 346, 300), (313, 321, 379, 377), (380, 322, 314, 378), (315, 377, 379, 323), (380, 378, 316, 324), (319, 385, 379, 321), (380, 386, 320, 322), (349, 351, 379, 385), (380, 352, 350, 386), (323, 379, 351), (352, 380, 324), (399, 387, 413, 401), (414, 388, 400, 402), (399, 401, 403, 397), (404, 402, 400, 398), (397, 403, 405, 395), (406, 404, 398, 396), (395, 405, 407, 393), (408, 406, 396, 394), (393, 407, 409, 391), (410, 408, 394, 392), (391, 409, 411, 389), (412, 410, 392, 390), (409, 419, 417, 411), (418, 420, 410, 412), (407, 421, 419, 409), (420, 422, 408, 410), (405, 423, 421, 407), (422, 424, 406, 408), (403, 425, 423, 405), (424, 426, 404, 406), (401, 427, 425, 403), (426, 428, 402, 404), (401, 413, 415, 427), (416, 414, 402, 428), (317, 319, 443, 441), (444, 320, 318, 442), (319, 389, 411, 443), (412, 390, 320, 444), (309, 317, 441, 311), (442, 318, 310, 312), (381, 429, 413, 387), (414, 430, 382, 388), (411, 417, 439, 443), (440, 418, 412, 444), (437, 445, 443, 439), (444, 446, 438, 440), (433, 445, 437, 435), (438, 446, 434, 436), (431, 447, 445, 433), (446, 448, 432, 434), (429, 447, 431, 449), (432, 448, 430, 450), (413, 429, 449, 415), (450, 430, 414, 416), (311, 447, 429, 381), (430, 448, 312, 382), (311, 441, 445, 447), (446, 442, 312, 448), (441, 443, 445), (446, 444, 442), (415, 449, 451, 475), (452, 450, 416, 476), (449, 431, 461, 451), (462, 432, 450, 452), (431, 433, 459, 461), (460, 434, 432, 462), (433, 435, 457, 459), (458, 436, 434, 460), (435, 437, 455, 457), (456, 438, 436, 458), (437, 439, 453, 455), (454, 440, 438, 456), (439, 417, 473, 453), (474, 418, 440, 454), (427, 415, 475, 463), (476, 416, 428, 464), (425, 427, 463, 465), (464, 428, 426, 466), (423, 425, 465, 467), (466, 426, 424, 468), (421, 423, 467, 469), (468, 424, 422, 470), (419, 421, 469, 471), (470, 422, 420, 472), (417, 419, 471, 473), (472, 420, 418, 474), (457, 455, 479, 477), (480, 456, 458, 478), (477, 479, 481, 483), (482, 480, 478, 484), (483, 481, 487, 485), (488, 482, 484, 486), (485, 487, 489, 491), (490, 488, 486, 492), (463, 475, 485, 491), (486, 476, 464, 492), (451, 483, 485, 475), (486, 484, 452, 476), (451, 461, 477, 483), (478, 462, 452, 484), (457, 477, 461, 459), (462, 478, 458, 460), (453, 473, 479, 455), (480, 474, 454, 456), (471, 481, 479, 473), (480, 482, 472, 474), (469, 487, 481, 471), (482, 488, 470, 472), (467, 489, 487, 469), (488, 490, 468, 470), (465, 491, 489, 467), (490, 492, 466, 468), (463, 491, 465), (466, 492, 464), (391, 389, 503, 501), (504, 390, 392, 502), (393, 391, 501, 499), (502, 392, 394, 500), (395, 393, 499, 497), (500, 394, 396, 498), (397, 395, 497, 495), (498, 396, 398, 496), (399, 397, 495, 493), (496, 398, 400, 494), (387, 399, 493, 505), (494, 400, 388, 506), (493, 501, 503, 505), (504, 502, 494, 506), (493, 495, 499, 501), (500, 496, 494, 502), (495, 497, 499), (500, 498, 496), (313, 381, 387, 505), (388, 382, 314, 506), (313, 505, 503, 321), (504, 506, 314, 322), (319, 321, 503, 389), (504, 322, 320, 390)])
_uv = me_suzanne.uv_layers.new(name='UVMap')
_uv.uv.foreach_set('vector', [0.891, 0.5901, 0.8706, 0.5896, 0.8601, 0.5601, 0.9046, 0.5594, 0.8562, 0.8505, 0.8681, 0.8215, 0.8884, 0.822, 0.9006, 0.8532, 0.9046, 0.5594, 0.8601, 0.5601, 0.853, 0.5216, 0.9202, 0.5245, 0.8475, 0.8887, 0.8562, 0.8505, 0.9006, 0.8532, 0.9147, 0.8887, 0.8601, 0.5601, 0.8289, 0.5908, 0.7985, 0.5695, 0.853, 0.5216, 0.7951, 0.8384, 0.8264, 0.8185, 0.8562, 0.8505, 0.8475, 0.8887, 0.8706, 0.5896, 0.8544, 0.6048, 0.8289, 0.5908, 0.8601, 0.5601, 0.8264, 0.8185, 0.8525, 0.8057, 0.8681, 0.8215, 0.8562, 0.8505, 0.8544, 0.6048, 0.8541, 0.6255, 0.8282, 0.6334, 0.8289, 0.5908, 0.8276, 0.776, 0.8532, 0.785, 0.8525, 0.8057, 0.8264, 0.8185, 0.8289, 0.5908, 0.8282, 0.6334, 0.791, 0.6454, 0.7985, 0.5695, 0.791, 0.7622, 0.8276, 0.776, 0.8264, 0.8185, 0.7951, 0.8384, 0.8282, 0.6334, 0.8552, 0.6685, 0.8424, 0.7025, 0.791, 0.6454, 0.8448, 0.7075, 0.8561, 0.742, 0.8276, 0.776, 0.791, 0.7622, 0.8541, 0.6255, 0.8675, 0.6423, 0.8552, 0.6685, 0.8282, 0.6334, 0.8561, 0.742, 0.8673, 0.7688, 0.8532, 0.785, 0.8276, 0.776, 0.8675, 0.6423, 0.8905, 0.6419, 0.9004, 0.667, 0.8552, 0.6685, 0.9012, 0.7456, 0.8902, 0.7702, 0.8673, 0.7688, 0.8561, 0.742, 0.8552, 0.6685, 0.9004, 0.667, 0.9189, 0.6997, 0.8424, 0.7025, 0.9212, 0.7137, 0.9012, 0.7456, 0.8561, 0.742, 0.8448, 0.7075, 0.9004, 0.667, 0.9319, 0.6368, 0.9684, 0.6453, 0.9189, 0.6997, 0.9682, 0.7702, 0.9314, 0.7771, 0.9012, 0.7456, 0.9212, 0.7137, 0.8905, 0.6419, 0.9059, 0.6279, 0.9319, 0.6368, 0.9004, 0.667, 0.9314, 0.7771, 0.905, 0.7849, 0.8902, 0.7702, 0.9012, 0.7456, 0.9059, 0.6279, 0.9062, 0.6057, 0.9337, 0.593, 0.9319, 0.6368, 0.9312, 0.8209, 0.9044, 0.807, 0.905, 0.7849, 0.9314, 0.7771, 0.9319, 0.6368, 0.9337, 0.593, 0.9684, 0.5738, 0.9684, 0.6453, 0.965, 0.8417, 0.9312, 0.8209, 0.9314, 0.7771, 0.9682, 0.7702, 0.9337, 0.593, 0.9046, 0.5594, 0.9202, 0.5245, 0.9684, 0.5738, 0.9147, 0.8887, 0.9006, 0.8532, 0.9312, 0.8209, 0.965, 0.8417, 0.9062, 0.6057, 0.891, 0.5901, 0.9046, 0.5594, 0.9337, 0.593, 0.9006, 0.8532, 0.8884, 0.822, 0.9044, 0.807, 0.9312, 0.8209, 0.891, 0.5901, 0.9062, 0.6057, 0.9024, 0.6079, 0.8896, 0.5933, 0.9006, 0.8047, 0.9044, 0.807, 0.8884, 0.822, 0.8872, 0.8187, 0.9062, 0.6057, 0.9059, 0.6279, 0.8998, 0.6263, 0.9024, 0.6079, 0.8988, 0.7862, 0.905, 0.7849, 0.9044, 0.807, 0.9006, 0.8047, 0.9059, 0.6279, 0.8905, 0.6419, 0.8878, 0.6365, 0.8998, 0.6263, 0.8874, 0.7754, 0.8902, 0.7702, 0.905, 0.7849, 0.8988, 0.7862, 0.8905, 0.6419, 0.8675, 0.6423, 0.8709, 0.6352, 0.8878, 0.6365, 0.8704, 0.776, 0.8673, 0.7688, 0.8902, 0.7702, 0.8874, 0.7754, 0.8675, 0.6423, 0.8541, 0.6255, 0.8599, 0.6239, 0.8709, 0.6352, 0.8589, 0.7868, 0.8532, 0.785, 0.8673, 0.7688, 0.8704, 0.776, 0.8541, 0.6255, 0.8544, 0.6048, 0.8597, 0.6082, 0.8599, 0.6239, 0.8579, 0.8025, 0.8525, 0.8057, 0.8532, 0.785, 0.8589, 0.7868, 0.8544, 0.6048, 0.8706, 0.5896, 0.8717, 0.594, 0.8597, 0.6082, 0.8693, 0.8172, 0.8681, 0.8215, 0.8525, 0.8057, 0.8579, 0.8025, 0.8706, 0.5896, 0.891, 0.5901, 0.8896, 0.5933, 0.8717, 0.594, 0.8872, 0.8187, 0.8884, 0.822, 0.8681, 0.8215, 0.8693, 0.8172, 0.8794, 0.6165, 0.8717, 0.594, 0.8896, 0.5933, 0.8872, 0.8187, 0.8693, 0.8172, 0.878, 0.7951, 0.8597, 0.6082, 0.8717, 0.594, 0.8794, 0.6165, 0.878, 0.7951, 0.8693, 0.8172, 0.8579, 0.8025, 0.8794, 0.6165, 0.8599, 0.6239, 0.8597, 0.6082, 0.8579, 0.8025, 0.8589, 0.7868, 0.878, 0.7951, 0.8794, 0.6165, 0.8709, 0.6352, 0.8599, 0.6239, 0.8589, 0.7868, 0.8704, 0.776, 0.878, 0.7951, 0.8794, 0.6165, 0.8878, 0.6365, 0.8709, 0.6352, 0.8704, 0.776, 0.8874, 0.7754, 0.878, 0.7951, 0.8794, 0.6165, 0.8998, 0.6263, 0.8878, 0.6365, 0.8874, 0.7754, 0.8988, 0.7862, 0.878, 0.7951, 0.8794, 0.6165, 0.9024, 0.6079, 0.8998, 0.6263, 0.8988, 0.7862, 0.9006, 0.8047, 0.878, 0.7951, 0.8794, 0.6165, 0.8896, 0.5933, 0.9024, 0.6079, 0.9006, 0.8047, 0.8872, 0.8187, 0.878, 0.7951, 0.5403, 0.05381, 0.5364, 0.06207, 0.5189, 0.05968, 0.5189, 0.05029, 0.5189, 0.05968, 0.5015, 0.06204, 0.4976, 0.05377, 0.5189, 0.05029, 0.5519, 0.05834, 0.5428, 0.06409, 0.5364, 0.06207, 0.5403, 0.05381, 0.5015, 0.06204, 0.4951, 0.06405, 0.486, 0.05827, 0.4976, 0.05377, 0.5551, 0.0619, 0.5463, 0.07267, 0.5428, 0.06409, 0.5519, 0.05834, 0.4951, 0.06405, 0.4916, 0.07262, 0.4828, 0.06183, 0.486, 0.05827, 0.5638, 0.07659, 0.5483, 0.08489, 0.5463, 0.07267, 0.5551, 0.0619, 0.4916, 0.07262, 0.4895, 0.08486, 0.474, 0.07651, 0.4828, 0.06183, 0.5831, 0.1085, 0.5556, 0.1217, 0.5483, 0.08489, 0.5638, 0.07659, 0.4895, 0.08486, 0.4822, 0.1218, 0.4545, 0.1085, 0.474, 0.07651, 0.6055, 0.1651, 0.6474, 0.2005, 0.6215, 0.2278, 0.5531, 0.2096, 0.4165, 0.2295, 0.3897, 0.2019, 0.432, 0.1656, 0.4853, 0.2101, 0.6474, 0.2005, 0.6764, 0.2332, 0.6648, 0.2532, 0.6215, 0.2278, 0.3727, 0.2564, 0.3603, 0.2359, 0.3897, 0.2019, 0.4165, 0.2295, 0.6764, 0.2332, 0.7153, 0.2654, 0.6839, 0.28, 0.6648, 0.2532, 0.3537, 0.2846, 0.3205, 0.2703, 0.3603, 0.2359, 0.3727, 0.2564, 0.7153, 0.2654, 0.7073, 0.3101, 0.6875, 0.3115, 0.6839, 0.28, 0.3512, 0.3174, 0.3307, 0.3169, 0.3205, 0.2703, 0.3537, 0.2846, 0.7073, 0.3101, 0.6974, 0.3327, 0.6768, 0.3239, 0.6875, 0.3115, 0.3627, 0.3297, 0.342, 0.3397, 0.3307, 0.3169, 0.3512, 0.3174, 0.6974, 0.3327, 0.6628, 0.3725, 0.6391, 0.3573, 0.6768, 0.3239, 0.4028, 0.3621, 0.3793, 0.3787, 0.342, 0.3397, 0.3627, 0.3297, 0.6628, 0.3725, 0.6268, 0.3958, 0.6183, 0.3752, 0.6391, 0.3573, 0.4246, 0.3793, 0.4169, 0.4006, 0.3793, 0.3787, 0.4028, 0.3621, 0.6268, 0.3958, 0.6048, 0.3978, 0.6008, 0.3779, 0.6183, 0.3752, 0.4424, 0.3812, 0.4393, 0.4015, 0.4169, 0.4006, 0.4246, 0.3793, 0.6048, 0.3978, 0.5531, 0.3905, 0.5597, 0.357, 0.6008, 0.3779, 0.4829, 0.3585, 0.4909, 0.3919, 0.4393, 0.4015, 0.4424, 0.3812, 0.5531, 0.3905, 0.5219, 0.386, 0.5211, 0.3439, 0.5597, 0.357, 0.5211, 0.3439, 0.5219, 0.386, 0.4909, 0.3919, 0.4829, 0.3585, 0.5773, 0.3402, 0.5998, 0.3448, 0.6008, 0.3779, 0.5597, 0.357, 0.4424, 0.3812, 0.442, 0.3478, 0.4646, 0.3422, 0.4829, 0.3585, 0.5998, 0.3448, 0.6155, 0.342, 0.6183, 0.3752, 0.6008, 0.3779, 0.4246, 0.3793, 0.426, 0.3456, 0.442, 0.3478, 0.4424, 0.3812, 0.6345, 0.3323, 0.6391, 0.3573, 0.6183, 0.3752, 0.6155, 0.342, 0.4246, 0.3793, 0.4028, 0.3621, 0.4064, 0.3365, 0.426, 0.3456, 0.6624, 0.3128, 0.6768, 0.3239, 0.6391, 0.3573, 0.6345, 0.3323, 0.4028, 0.3621, 0.3627, 0.3297, 0.3771, 0.3177, 0.4064, 0.3365, 0.6684, 0.298, 0.6875, 0.3115, 0.6768, 0.3239, 0.6624, 0.3128, 0.3627, 0.3297, 0.3512, 0.3174, 0.3703, 0.3026, 0.3771, 0.3177, 0.6641, 0.2779, 0.6839, 0.28, 0.6875, 0.3115, 0.6684, 0.298, 0.3512, 0.3174, 0.3537, 0.2846, 0.3741, 0.2818, 0.3703, 0.3026, 0.6392, 0.253, 0.6648, 0.2532, 0.6839, 0.28, 0.6641, 0.2779, 0.3537, 0.2846, 0.3727, 0.2564, 0.3989, 0.2556, 0.3741, 0.2818, 0.614, 0.2427, 0.6215, 0.2278, 0.6648, 0.2532, 0.6392, 0.253, 0.3727, 0.2564, 0.4165, 0.2295, 0.4245, 0.2445, 0.3989, 0.2556, 0.5729, 0.2586, 0.5531, 0.2096, 0.6215, 0.2278, 0.614, 0.2427, 0.4165, 0.2295, 0.4853, 0.2101, 0.4664, 0.2597, 0.4245, 0.2445, 0.5729, 0.2586, 0.5639, 0.272, 0.5198, 0.2489, 0.5531, 0.2096, 0.5198, 0.2489, 0.4759, 0.2731, 0.4664, 0.2597, 0.4853, 0.2101, 0.5773, 0.3402, 0.5597, 0.357, 0.5211, 0.3439, 0.5585, 0.3166, 0.5211, 0.3439, 0.4829, 0.3585, 0.4646, 0.3422, 0.4826, 0.3178, 0.5585, 0.3166, 0.5211, 0.3439, 0.5203, 0.2948, 0.5569, 0.2912, 0.5203, 0.2948, 0.5211, 0.3439, 0.4826, 0.3178, 0.4834, 0.2922, 0.5198, 0.2489, 0.5639, 0.272, 0.5569, 0.2912, 0.5203, 0.2948, 0.4834, 0.2922, 0.4759, 0.2731, 0.5198, 0.2489, 0.5203, 0.2948, 0.5255, 0.06897, 0.5189, 0.0679, 0.5189, 0.05968, 0.5364, 0.06207, 0.5189, 0.05968, 0.5189, 0.0679, 0.5124, 0.06896, 0.5015, 0.06204, 0.5312, 0.07383, 0.5255, 0.06897, 0.5364, 0.06207, 0.5428, 0.06409, 0.5015, 0.06204, 0.5124, 0.06896, 0.5066, 0.07381, 0.4951, 0.06405, 0.531, 0.08743, 0.5312, 0.07383, 0.5428, 0.06409, 0.5463, 0.07267, 0.4951, 0.06405, 0.5066, 0.07381, 0.5068, 0.08742, 0.4916, 0.07262, 0.5556, 0.1217, 0.532, 0.1277, 0.5327, 0.09092, 0.5483, 0.08489, 0.5052, 0.09091, 0.5058, 0.1277, 0.4822, 0.1218, 0.4895, 0.08486, 0.531, 0.08743, 0.5463, 0.07267, 0.5483, 0.08489, 0.5327, 0.09092, 0.4895, 0.08486, 0.4916, 0.07262, 0.5068, 0.08742, 0.5052, 0.09091, 0.5381, 0.1584, 0.519, 0.1517, 0.5189, 0.1284, 0.532, 0.1277, 0.5189, 0.1284, 0.519, 0.1517, 0.4999, 0.1584, 0.5058, 0.1277, 0.5327, 0.09092, 0.532, 0.1277, 0.5189, 0.1284, 0.5189, 0.09395, 0.5189, 0.1284, 0.5058, 0.1277, 0.5052, 0.09091, 0.5189, 0.09395, 0.5189, 0.08518, 0.531, 0.08743, 0.5327, 0.09092, 0.5189, 0.09395, 0.5052, 0.09091, 0.5068, 0.08742, 0.5189, 0.08518, 0.5189, 0.09395, 0.5484, 0.1736, 0.538, 0.176, 0.5352, 0.1668, 0.5381, 0.1584, 0.5028, 0.1669, 0.5001, 0.176, 0.4897, 0.1737, 0.4999, 0.1584, 0.5443, 0.1934, 0.5372, 0.1876, 0.538, 0.176, 0.5484, 0.1736, 0.5001, 0.176, 0.5009, 0.1876, 0.494, 0.1934, 0.4897, 0.1737, 0.5198, 0.2008, 0.5288, 0.1918, 0.5372, 0.1876, 0.5443, 0.1934, 0.5009, 0.1876, 0.5092, 0.1916, 0.5198, 0.2008, 0.494, 0.1934, 0.5176, 0.1906, 0.5191, 0.1854, 0.5288, 0.1918, 0.5198, 0.2008, 0.5092, 0.1916, 0.5191, 0.1854, 0.5176, 0.1906, 0.5198, 0.2008, 0.519, 0.1517, 0.5381, 0.1584, 0.5352, 0.1668, 0.519, 0.159, 0.5028, 0.1669, 0.4999, 0.1584, 0.519, 0.1517, 0.519, 0.159, 0.519, 0.159, 0.5352, 0.1668, 0.5311, 0.1716, 0.519, 0.1656, 0.5069, 0.1717, 0.5028, 0.1669, 0.519, 0.159, 0.519, 0.1656, 0.5191, 0.1854, 0.5191, 0.1795, 0.5282, 0.1863, 0.5288, 0.1918, 0.5098, 0.1863, 0.5191, 0.1795, 0.5191, 0.1854, 0.5092, 0.1916, 0.5288, 0.1918, 0.5282, 0.1863, 0.5335, 0.1842, 0.5372, 0.1876, 0.5045, 0.1842, 0.5098, 0.1863, 0.5092, 0.1916, 0.5009, 0.1876, 0.5372, 0.1876, 0.5335, 0.1842, 0.5334, 0.1767, 0.538, 0.176, 0.5046, 0.1768, 0.5045, 0.1842, 0.5009, 0.1876, 0.5001, 0.176, 0.538, 0.176, 0.5334, 0.1767, 0.5311, 0.1716, 0.5352, 0.1668, 0.5069, 0.1717, 0.5046, 0.1768, 0.5001, 0.176, 0.5028, 0.1669, 0.5191, 0.1795, 0.5334, 0.1767, 0.5335, 0.1842, 0.5282, 0.1863, 0.5045, 0.1842, 0.5046, 0.1768, 0.5191, 0.1795, 0.5098, 0.1863, 0.5191, 0.1795, 0.519, 0.1656, 0.5311, 0.1716, 0.5334, 0.1767, 0.5069, 0.1717, 0.519, 0.1656, 0.5191, 0.1795, 0.5046, 0.1768, 0.5198, 0.2008, 0.5443, 0.1934, 0.5531, 0.2096, 0.5198, 0.2489, 0.4853, 0.2101, 0.494, 0.1934, 0.5198, 0.2008, 0.5198, 0.2489, 0.5443, 0.1934, 0.5484, 0.1736, 0.5616, 0.1678, 0.5531, 0.2096, 0.4764, 0.168, 0.4897, 0.1737, 0.494, 0.1934, 0.4853, 0.2101, 0.5484, 0.1736, 0.5381, 0.1584, 0.5595, 0.1493, 0.5616, 0.1678, 0.4784, 0.1494, 0.4999, 0.1584, 0.4897, 0.1737, 0.4764, 0.168, 0.5381, 0.1584, 0.532, 0.1277, 0.5556, 0.1217, 0.5595, 0.1493, 0.4822, 0.1218, 0.5058, 0.1277, 0.4999, 0.1584, 0.4784, 0.1494, 0.5831, 0.1085, 0.5961, 0.1334, 0.5595, 0.1493, 0.5556, 0.1217, 0.4784, 0.1494, 0.4414, 0.1336, 0.4545, 0.1085, 0.4822, 0.1218, 0.5961, 0.1334, 0.6012, 0.1479, 0.5616, 0.1678, 0.5595, 0.1493, 0.4764, 0.168, 0.4363, 0.1482, 0.4414, 0.1336, 0.4784, 0.1494, 0.6055, 0.1651, 0.5531, 0.2096, 0.5616, 0.1678, 0.6012, 0.1479, 0.4764, 0.168, 0.4853, 0.2101, 0.432, 0.1656, 0.4363, 0.1482, 0.531, 0.08743, 0.5189, 0.08518, 0.5189, 0.08387, 0.5289, 0.08496, 0.5189, 0.08387, 0.5189, 0.08518, 0.5068, 0.08742, 0.5089, 0.08495, 0.5312, 0.07383, 0.531, 0.08743, 0.5289, 0.08496, 0.529, 0.07543, 0.5089, 0.08495, 0.5068, 0.08742, 0.5066, 0.07381, 0.5088, 0.07542, 0.5255, 0.06897, 0.5312, 0.07383, 0.529, 0.07543, 0.5238, 0.07051, 0.5088, 0.07542, 0.5066, 0.07381, 0.5124, 0.06896, 0.5141, 0.0705, 0.5189, 0.0679, 0.5255, 0.06897, 0.5238, 0.07051, 0.5189, 0.06947, 0.5141, 0.0705, 0.5124, 0.06896, 0.5189, 0.0679, 0.5189, 0.06947, 0.5189, 0.06947, 0.5238, 0.07051, 0.5216, 0.07497, 0.5189, 0.07426, 0.5163, 0.07497, 0.5141, 0.0705, 0.5189, 0.06947, 0.5189, 0.07426, 0.5238, 0.07051, 0.529, 0.07543, 0.5242, 0.07669, 0.5216, 0.07497, 0.5136, 0.07668, 0.5088, 0.07542, 0.5141, 0.0705, 0.5163, 0.07497, 0.529, 0.07543, 0.5289, 0.08496, 0.5246, 0.07989, 0.5242, 0.07669, 0.5133, 0.07988, 0.5089, 0.08495, 0.5088, 0.07542, 0.5136, 0.07668, 0.5289, 0.08496, 0.5189, 0.08387, 0.5189, 0.07933, 0.5246, 0.07989, 0.5189, 0.07933, 0.5189, 0.08387, 0.5089, 0.08495, 0.5133, 0.07988, 0.5189, 0.07933, 0.5189, 0.07426, 0.5216, 0.07497, 0.5246, 0.07989, 0.5163, 0.07497, 0.5189, 0.07426, 0.5189, 0.07933, 0.5133, 0.07988, 0.5246, 0.07989, 0.5216, 0.07497, 0.5242, 0.07669, 0.5136, 0.07668, 0.5163, 0.07497, 0.5133, 0.07988, 0.5569, 0.2912, 0.5639, 0.272, 0.5718, 0.2773, 0.5684, 0.2929, 0.4681, 0.2786, 0.4759, 0.2731, 0.4834, 0.2922, 0.472, 0.2943, 0.5585, 0.3166, 0.5569, 0.2912, 0.5684, 0.2929, 0.5731, 0.3114, 0.472, 0.2943, 0.4834, 0.2922, 0.4826, 0.3178, 0.4678, 0.3131, 0.5773, 0.3402, 0.5585, 0.3166, 0.5731, 0.3114, 0.5849, 0.3277, 0.4678, 0.3131, 0.4826, 0.3178, 0.4646, 0.3422, 0.4565, 0.33, 0.5639, 0.272, 0.5729, 0.2586, 0.5807, 0.2666, 0.5718, 0.2773, 0.4587, 0.268, 0.4664, 0.2597, 0.4759, 0.2731, 0.4681, 0.2786, 0.5729, 0.2586, 0.614, 0.2427, 0.6117, 0.2557, 0.5807, 0.2666, 0.4271, 0.2577, 0.4245, 0.2445, 0.4664, 0.2597, 0.4587, 0.268, 0.614, 0.2427, 0.6392, 0.253, 0.6325, 0.2629, 0.6117, 0.2557, 0.4061, 0.2655, 0.3989, 0.2556, 0.4245, 0.2445, 0.4271, 0.2577, 0.6392, 0.253, 0.6641, 0.2779, 0.6537, 0.28, 0.6325, 0.2629, 0.3849, 0.2836, 0.3741, 0.2818, 0.3989, 0.2556, 0.4061, 0.2655, 0.6641, 0.2779, 0.6684, 0.298, 0.6561, 0.2976, 0.6537, 0.28, 0.383, 0.3019, 0.3703, 0.3026, 0.3741, 0.2818, 0.3849, 0.2836, 0.6684, 0.298, 0.6624, 0.3128, 0.6528, 0.3102, 0.6561, 0.2976, 0.3869, 0.3146, 0.3771, 0.3177, 0.3703, 0.3026, 0.383, 0.3019, 0.6624, 0.3128, 0.6345, 0.3323, 0.629, 0.3239, 0.6528, 0.3102, 0.4116, 0.3277, 0.4064, 0.3365, 0.3771, 0.3177, 0.3869, 0.3146, 0.6345, 0.3323, 0.6155, 0.342, 0.6144, 0.332, 0.629, 0.3239, 0.4267, 0.3354, 0.426, 0.3456, 0.4064, 0.3365, 0.4116, 0.3277, 0.6155, 0.342, 0.5998, 0.3448, 0.601, 0.3336, 0.6144, 0.332, 0.4403, 0.3365, 0.442, 0.3478, 0.426, 0.3456, 0.4267, 0.3354, 0.5998, 0.3448, 0.5773, 0.3402, 0.5849, 0.3277, 0.601, 0.3336, 0.4565, 0.33, 0.4646, 0.3422, 0.442, 0.3478, 0.4403, 0.3365, 0.601, 0.3336, 0.5849, 0.3277, 0.5906, 0.3215, 0.6018, 0.3285, 0.4504, 0.3239, 0.4565, 0.33, 0.4403, 0.3365, 0.4394, 0.3313, 0.6144, 0.332, 0.601, 0.3336, 0.6018, 0.3285, 0.6133, 0.3271, 0.4394, 0.3313, 0.4403, 0.3365, 0.4267, 0.3354, 0.4276, 0.3304, 0.629, 0.3239, 0.6144, 0.332, 0.6133, 0.3271, 0.6269, 0.3205, 0.4276, 0.3304, 0.4267, 0.3354, 0.4116, 0.3277, 0.4136, 0.3242, 0.6528, 0.3102, 0.629, 0.3239, 0.6269, 0.3205, 0.6462, 0.3064, 0.4136, 0.3242, 0.4116, 0.3277, 0.3869, 0.3146, 0.3934, 0.3105, 0.6561, 0.2976, 0.6528, 0.3102, 0.6462, 0.3064, 0.6495, 0.2962, 0.3934, 0.3105, 0.3869, 0.3146, 0.383, 0.3019, 0.3897, 0.3002, 0.6537, 0.28, 0.6561, 0.2976, 0.6495, 0.2962, 0.6478, 0.2835, 0.3897, 0.3002, 0.383, 0.3019, 0.3849, 0.2836, 0.391, 0.2871, 0.6325, 0.2629, 0.6537, 0.28, 0.6478, 0.2835, 0.6298, 0.2673, 0.391, 0.2871, 0.3849, 0.2836, 0.4061, 0.2655, 0.4089, 0.27, 0.6117, 0.2557, 0.6325, 0.2629, 0.6298, 0.2673, 0.6126, 0.2616, 0.4089, 0.27, 0.4061, 0.2655, 0.4271, 0.2577, 0.4263, 0.2637, 0.5807, 0.2666, 0.6117, 0.2557, 0.6126, 0.2616, 0.5852, 0.271, 0.4263, 0.2637, 0.4271, 0.2577, 0.4587, 0.268, 0.4544, 0.2726, 0.5718, 0.2773, 0.5807, 0.2666, 0.5852, 0.271, 0.5781, 0.2819, 0.4544, 0.2726, 0.4587, 0.268, 0.4681, 0.2786, 0.4618, 0.2834, 0.5849, 0.3277, 0.5731, 0.3114, 0.5795, 0.3093, 0.5906, 0.3215, 0.4612, 0.3112, 0.4678, 0.3131, 0.4565, 0.33, 0.4504, 0.3239, 0.5731, 0.3114, 0.5684, 0.2929, 0.5775, 0.2938, 0.5795, 0.3093, 0.4628, 0.2954, 0.472, 0.2943, 0.4678, 0.3131, 0.4612, 0.3112, 0.5684, 0.2929, 0.5718, 0.2773, 0.5781, 0.2819, 0.5775, 0.2938, 0.4618, 0.2834, 0.4681, 0.2786, 0.472, 0.2943, 0.4628, 0.2954, 0.5219, 0.386, 0.5531, 0.3905, 0.5532, 0.4331, 0.523, 0.4336, 0.4928, 0.4345, 0.4909, 0.3919, 0.5219, 0.386, 0.523, 0.4336, 0.5531, 0.3905, 0.6048, 0.3978, 0.6098, 0.4315, 0.5532, 0.4331, 0.4359, 0.4357, 0.4393, 0.4015, 0.4909, 0.3919, 0.4928, 0.4345, 0.6048, 0.3978, 0.6268, 0.3958, 0.6482, 0.4193, 0.6098, 0.4315, 0.3965, 0.4254, 0.4169, 0.4006, 0.4393, 0.4015, 0.4359, 0.4357, 0.6268, 0.3958, 0.6628, 0.3725, 0.6921, 0.3883, 0.6482, 0.4193, 0.3503, 0.3962, 0.3793, 0.3787, 0.4169, 0.4006, 0.3965, 0.4254, 0.6628, 0.3725, 0.6974, 0.3327, 0.7263, 0.3418, 0.6921, 0.3883, 0.3128, 0.3506, 0.342, 0.3397, 0.3793, 0.3787, 0.3503, 0.3962, 0.6974, 0.3327, 0.7073, 0.3101, 0.7359, 0.3121, 0.7263, 0.3418, 0.3011, 0.3206, 0.3307, 0.3169, 0.342, 0.3397, 0.3128, 0.3506, 0.7073, 0.3101, 0.7153, 0.2654, 0.7299, 0.2564, 0.7359, 0.3121, 0.3049, 0.2611, 0.3205, 0.2703, 0.3307, 0.3169, 0.3011, 0.3206, 0.7153, 0.2654, 0.6764, 0.2332, 0.6982, 0.2169, 0.7299, 0.2564, 0.3374, 0.2192, 0.3603, 0.2359, 0.3205, 0.2703, 0.3049, 0.2611, 0.6764, 0.2332, 0.6474, 0.2005, 0.6631, 0.1907, 0.6982, 0.2169, 0.3735, 0.1919, 0.3897, 0.2019, 0.3603, 0.2359, 0.3374, 0.2192, 0.6269, 0.01561, 0.6494, 0.02238, 0.6605, 0.07608, 0.6214, 0.04809, 0.3768, 0.0753, 0.3888, 0.02159, 0.4113, 0.01513, 0.4164, 0.04763, 0.5675, 0.000144, 0.6269, 0.01561, 0.6214, 0.04809, 0.5772, 0.0328, 0.4164, 0.04763, 0.4113, 0.01513, 0.4706, 0.000144, 0.4608, 0.03266, 0.5189, 0.02489, 0.5675, 0.000144, 0.5772, 0.0328, 0.5474, 0.04172, 0.4608, 0.03266, 0.4706, 0.000144, 0.5189, 0.02489, 0.4905, 0.04167, 0.5403, 0.05381, 0.5189, 0.05029, 0.5189, 0.02489, 0.5474, 0.04172, 0.5189, 0.02489, 0.5189, 0.05029, 0.4976, 0.05377, 0.4905, 0.04167, 0.5519, 0.05834, 0.5403, 0.05381, 0.5474, 0.04172, 0.5581, 0.05387, 0.4905, 0.04167, 0.4976, 0.05377, 0.486, 0.05827, 0.4798, 0.05378, 0.5551, 0.0619, 0.5519, 0.05834, 0.5581, 0.05387, 0.577, 0.058, 0.4798, 0.05378, 0.486, 0.05827, 0.4828, 0.06183, 0.4609, 0.05785, 0.5638, 0.07659, 0.5551, 0.0619, 0.577, 0.058, 0.6117, 0.07827, 0.4609, 0.05785, 0.4828, 0.06183, 0.474, 0.07651, 0.4259, 0.07799, 0.577, 0.058, 0.5772, 0.0328, 0.6214, 0.04809, 0.6117, 0.07827, 0.4164, 0.04763, 0.4608, 0.03266, 0.4609, 0.05785, 0.4259, 0.07799, 0.577, 0.058, 0.5581, 0.05387, 0.5474, 0.04172, 0.5772, 0.0328, 0.4905, 0.04167, 0.4798, 0.05378, 0.4609, 0.05785, 0.4608, 0.03266, 0.6267, 0.1114, 0.6117, 0.07827, 0.6214, 0.04809, 0.6605, 0.07608, 0.4164, 0.04763, 0.4259, 0.07799, 0.4106, 0.1112, 0.3768, 0.0753, 0.5831, 0.1085, 0.5638, 0.07659, 0.6117, 0.07827, 0.6267, 0.1114, 0.4259, 0.07799, 0.474, 0.07651, 0.4545, 0.1085, 0.4106, 0.1112, 0.5961, 0.1334, 0.6295, 0.1305, 0.6235, 0.1468, 0.6012, 0.1479, 0.4137, 0.1472, 0.4076, 0.1306, 0.4414, 0.1336, 0.4363, 0.1482, 0.5831, 0.1085, 0.6267, 0.1114, 0.6295, 0.1305, 0.5961, 0.1334, 0.4076, 0.1306, 0.4106, 0.1112, 0.4545, 0.1085, 0.4414, 0.1336, 0.6055, 0.1651, 0.6012, 0.1479, 0.6235, 0.1468, 0.6193, 0.1598, 0.4137, 0.1472, 0.4363, 0.1482, 0.432, 0.1656, 0.418, 0.1604, 0.6055, 0.1651, 0.6193, 0.1598, 0.6631, 0.1907, 0.6474, 0.2005, 0.3735, 0.1919, 0.418, 0.1604, 0.432, 0.1656, 0.3897, 0.2019, 0.9459, 0.07957, 0.8862, 0.1218, 0.8491, 0.09973, 0.8918, 0.03692, 0.1831, 0.09213, 0.1413, 0.1125, 0.07896, 0.06072, 0.1423, 0.02147, 0.8918, 0.03692, 0.8491, 0.09973, 0.7885, 0.08083, 0.8056, 0.01079, 0.2464, 0.07651, 0.1831, 0.09213, 0.1423, 0.02147, 0.2326, 0.003484, 0.8056, 0.01079, 0.7885, 0.08083, 0.687, 0.0772, 0.6724, 0.0222, 0.3499, 0.07596, 0.2464, 0.07651, 0.2326, 0.003484, 0.366, 0.02099, 0.6724, 0.0222, 0.687, 0.0772, 0.6605, 0.07608, 0.6494, 0.02238, 0.3768, 0.0753, 0.3499, 0.07596, 0.366, 0.02099, 0.3888, 0.02159, 0.6267, 0.1114, 0.6605, 0.07608, 0.687, 0.0772, 0.6295, 0.1305, 0.3499, 0.07596, 0.3768, 0.0753, 0.4106, 0.1112, 0.4076, 0.1306, 0.7299, 0.2564, 0.6982, 0.2169, 0.7602, 0.1932, 0.789, 0.2333, 0.2716, 0.1939, 0.3374, 0.2192, 0.3049, 0.2611, 0.2413, 0.237, 0.9945, 0.1677, 0.9091, 0.1833, 0.8862, 0.1218, 0.9459, 0.07957, 0.1413, 0.1125, 0.1079, 0.1791, 0.01183, 0.1554, 0.07896, 0.06072, 0.9117, 0.4024, 0.8629, 0.3386, 0.8941, 0.3019, 0.9629, 0.3448, 0.1238, 0.3155, 0.1606, 0.3568, 0.1064, 0.4327, 0.04397, 0.367, 0.9629, 0.3448, 0.8941, 0.3019, 0.9154, 0.2598, 0.9999, 0.2546, 0.09896, 0.267, 0.1238, 0.3155, 0.04397, 0.367, 0.000144, 0.2591, 0.9999, 0.2546, 0.9154, 0.2598, 0.9091, 0.1833, 0.9945, 0.1677, 0.1079, 0.1791, 0.09896, 0.267, 0.000144, 0.2591, 0.01183, 0.1554, 0.7495, 0.3347, 0.7359, 0.3121, 0.7663, 0.3008, 0.7892, 0.3137, 0.2674, 0.3101, 0.3011, 0.3206, 0.2882, 0.3465, 0.243, 0.3256, 0.7892, 0.3137, 0.7663, 0.3008, 0.8153, 0.2764, 0.8462, 0.2934, 0.2131, 0.2852, 0.2674, 0.3101, 0.243, 0.3256, 0.1785, 0.305, 0.8462, 0.2934, 0.8153, 0.2764, 0.845, 0.2564, 0.8735, 0.2659, 0.1797, 0.2633, 0.2131, 0.2852, 0.1785, 0.305, 0.1471, 0.2743, 0.8735, 0.2659, 0.845, 0.2564, 0.8591, 0.2282, 0.887, 0.2338, 0.1628, 0.2317, 0.1797, 0.2633, 0.1471, 0.2743, 0.1315, 0.2376, 0.8424, 0.1952, 0.875, 0.1847, 0.887, 0.2338, 0.8591, 0.2282, 0.1315, 0.2376, 0.1452, 0.1827, 0.1768, 0.1962, 0.1628, 0.2317, 0.9091, 0.1833, 0.9154, 0.2598, 0.887, 0.2338, 0.875, 0.1847, 0.1315, 0.2376, 0.09896, 0.267, 0.1079, 0.1791, 0.1452, 0.1827, 0.9154, 0.2598, 0.8941, 0.3019, 0.8735, 0.2659, 0.887, 0.2338, 0.1471, 0.2743, 0.1238, 0.3155, 0.09896, 0.267, 0.1315, 0.2376, 0.8941, 0.3019, 0.8629, 0.3386, 0.8462, 0.2934, 0.8735, 0.2659, 0.1785, 0.305, 0.1606, 0.3568, 0.1238, 0.3155, 0.1471, 0.2743, 0.8629, 0.3386, 0.7943, 0.3641, 0.7892, 0.3137, 0.8462, 0.2934, 0.243, 0.3256, 0.2398, 0.3826, 0.1606, 0.3568, 0.1785, 0.305, 0.7702, 0.3795, 0.7495, 0.3347, 0.7892, 0.3137, 0.7943, 0.3641, 0.243, 0.3256, 0.2882, 0.3465, 0.2681, 0.3987, 0.2398, 0.3826, 0.8455, 0.45, 0.7943, 0.3641, 0.8629, 0.3386, 0.9117, 0.4024, 0.1606, 0.3568, 0.2398, 0.3826, 0.1853, 0.4841, 0.1064, 0.4327, 0.8159, 0.4454, 0.7706, 0.4443, 0.7557, 0.4186, 0.7702, 0.3795, 0.287, 0.4429, 0.2714, 0.4733, 0.2193, 0.4772, 0.2681, 0.3987, 0.8159, 0.4454, 0.7702, 0.3795, 0.7943, 0.3641, 0.8455, 0.45, 0.2398, 0.3826, 0.2681, 0.3987, 0.2193, 0.4772, 0.1853, 0.4841, 0.8198, 0.4681, 0.8159, 0.4454, 0.8455, 0.45, 0.1853, 0.4841, 0.2193, 0.4772, 0.2159, 0.5036, 0.7359, 0.3121, 0.7299, 0.2564, 0.789, 0.2333, 0.7663, 0.3008, 0.2413, 0.237, 0.3049, 0.2611, 0.3011, 0.3206, 0.2674, 0.3101, 0.789, 0.2333, 0.8096, 0.2339, 0.8153, 0.2764, 0.7663, 0.3008, 0.2131, 0.2852, 0.2192, 0.2374, 0.2413, 0.237, 0.2674, 0.3101, 0.8096, 0.2339, 0.8293, 0.2196, 0.845, 0.2564, 0.8153, 0.2764, 0.1797, 0.2633, 0.1991, 0.2225, 0.2192, 0.2374, 0.2131, 0.2852, 0.8424, 0.1952, 0.8591, 0.2282, 0.845, 0.2564, 0.8293, 0.2196, 0.1797, 0.2633, 0.1628, 0.2317, 0.1768, 0.1962, 0.1991, 0.2225, 0.687, 0.0772, 0.7885, 0.08083, 0.7865, 0.1176, 0.7155, 0.1397, 0.2467, 0.1148, 0.2464, 0.07651, 0.3499, 0.07596, 0.3195, 0.1394, 0.7602, 0.1932, 0.7155, 0.1397, 0.7865, 0.1176, 0.7855, 0.1523, 0.2467, 0.1148, 0.3195, 0.1394, 0.2716, 0.1939, 0.246, 0.151, 0.6982, 0.2169, 0.6631, 0.1907, 0.7155, 0.1397, 0.7602, 0.1932, 0.3195, 0.1394, 0.3735, 0.1919, 0.3374, 0.2192, 0.2716, 0.1939, 0.6631, 0.1907, 0.6235, 0.1468, 0.6295, 0.1305, 0.7155, 0.1397, 0.4076, 0.1306, 0.4137, 0.1472, 0.3735, 0.1919, 0.3195, 0.1394, 0.6295, 0.1305, 0.687, 0.0772, 0.7155, 0.1397, 0.3195, 0.1394, 0.3499, 0.07596, 0.4076, 0.1306, 0.6631, 0.1907, 0.6193, 0.1598, 0.6235, 0.1468, 0.4137, 0.1472, 0.418, 0.1604, 0.3735, 0.1919, 0.8424, 0.1952, 0.8374, 0.1564, 0.8582, 0.1378, 0.875, 0.1847, 0.1717, 0.1323, 0.1966, 0.1552, 0.1768, 0.1962, 0.1452, 0.1827, 0.9091, 0.1833, 0.875, 0.1847, 0.8582, 0.1378, 0.8862, 0.1218, 0.1717, 0.1323, 0.1452, 0.1827, 0.1079, 0.1791, 0.1413, 0.1125, 0.7855, 0.1523, 0.7865, 0.1176, 0.8582, 0.1378, 0.8374, 0.1564, 0.1717, 0.1323, 0.2467, 0.1148, 0.246, 0.151, 0.1966, 0.1552, 0.7885, 0.08083, 0.8491, 0.09973, 0.8582, 0.1378, 0.7865, 0.1176, 0.1717, 0.1323, 0.1831, 0.09213, 0.2464, 0.07651, 0.2467, 0.1148, 0.8862, 0.1218, 0.8582, 0.1378, 0.8491, 0.09973, 0.1831, 0.09213, 0.1717, 0.1323, 0.1413, 0.1125, 0.5062, 0.9049, 0.4324, 0.8949, 0.4388, 0.8702, 0.4911, 0.8817, 0.3159, 0.8682, 0.3216, 0.8932, 0.2472, 0.9012, 0.263, 0.8783, 0.5062, 0.9049, 0.4911, 0.8817, 0.5728, 0.8605, 0.6048, 0.8799, 0.1815, 0.8547, 0.263, 0.8783, 0.2472, 0.9012, 0.1487, 0.8733, 0.6048, 0.8799, 0.5728, 0.8605, 0.5864, 0.794, 0.62, 0.7916, 0.1697, 0.7875, 0.1815, 0.8547, 0.1487, 0.8733, 0.1361, 0.7841, 0.62, 0.7916, 0.5864, 0.794, 0.549, 0.7464, 0.5638, 0.7392, 0.2087, 0.7409, 0.1697, 0.7875, 0.1361, 0.7841, 0.1941, 0.7332, 0.5638, 0.7392, 0.549, 0.7464, 0.5003, 0.7117, 0.5083, 0.6977, 0.2584, 0.7075, 0.2087, 0.7409, 0.1941, 0.7332, 0.2508, 0.6932, 0.5083, 0.6977, 0.5003, 0.7117, 0.4386, 0.6807, 0.4348, 0.6589, 0.321, 0.678, 0.2584, 0.7075, 0.2508, 0.6932, 0.3253, 0.6562, 0.5003, 0.7117, 0.5057, 0.7309, 0.453, 0.7, 0.4386, 0.6807, 0.3061, 0.697, 0.2525, 0.7266, 0.2584, 0.7075, 0.321, 0.678, 0.549, 0.7464, 0.5429, 0.7558, 0.5057, 0.7309, 0.5003, 0.7117, 0.2525, 0.7266, 0.2146, 0.7504, 0.2087, 0.7409, 0.2584, 0.7075, 0.5864, 0.794, 0.5681, 0.7874, 0.5429, 0.7558, 0.549, 0.7464, 0.2146, 0.7504, 0.1883, 0.7814, 0.1697, 0.7875, 0.2087, 0.7409, 0.5728, 0.8605, 0.5555, 0.8264, 0.5681, 0.7874, 0.5864, 0.794, 0.1883, 0.7814, 0.1998, 0.8209, 0.1815, 0.8547, 0.1697, 0.7875, 0.4911, 0.8817, 0.5012, 0.8444, 0.5555, 0.8264, 0.5728, 0.8605, 0.1998, 0.8209, 0.2538, 0.8405, 0.263, 0.8783, 0.1815, 0.8547, 0.4911, 0.8817, 0.4388, 0.8702, 0.4578, 0.84, 0.5012, 0.8444, 0.2976, 0.8374, 0.3159, 0.8682, 0.263, 0.8783, 0.2538, 0.8405, 0.7602, 0.1932, 0.7855, 0.1523, 0.796, 0.177, 0.7832, 0.1874, 0.2336, 0.1756, 0.246, 0.151, 0.2716, 0.1939, 0.247, 0.1871, 0.391, 0.6119, 0.4348, 0.6589, 0.4386, 0.6807, 0.3948, 0.6861, 0.321, 0.678, 0.3253, 0.6562, 0.3699, 0.6102, 0.3648, 0.6844, 0.789, 0.2333, 0.7602, 0.1932, 0.7832, 0.1874, 0.8096, 0.2339, 0.247, 0.1871, 0.2716, 0.1939, 0.2413, 0.237, 0.2192, 0.2374, 0.3917, 0.8621, 0.4016, 0.8415, 0.4388, 0.8702, 0.4324, 0.8949, 0.3159, 0.8682, 0.354, 0.8403, 0.3634, 0.8613, 0.3216, 0.8932, 0.4386, 0.6807, 0.453, 0.7, 0.435, 0.7183, 0.3948, 0.6861, 0.3237, 0.7157, 0.3061, 0.697, 0.321, 0.678, 0.3648, 0.6844, 0.4337, 0.7297, 0.3847, 0.7103, 0.3948, 0.6861, 0.435, 0.7183, 0.3648, 0.6844, 0.3744, 0.709, 0.3247, 0.7272, 0.3237, 0.7157, 0.411, 0.7477, 0.3847, 0.7103, 0.4337, 0.7297, 0.4278, 0.7428, 0.3247, 0.7272, 0.3744, 0.709, 0.347, 0.7458, 0.3303, 0.7405, 0.4181, 0.7849, 0.3847, 0.7954, 0.3847, 0.7103, 0.411, 0.7477, 0.3744, 0.709, 0.3723, 0.7945, 0.339, 0.7831, 0.347, 0.7458, 0.4016, 0.8415, 0.3847, 0.7954, 0.4181, 0.7849, 0.4313, 0.8175, 0.339, 0.7831, 0.3723, 0.7945, 0.354, 0.8403, 0.3248, 0.8155, 0.4388, 0.8702, 0.4016, 0.8415, 0.4313, 0.8175, 0.4578, 0.84, 0.3248, 0.8155, 0.354, 0.8403, 0.3159, 0.8682, 0.2976, 0.8374, 0.8096, 0.2339, 0.8163, 0.2031, 0.8251, 0.2098, 0.8293, 0.2196, 0.1998, 0.2148, 0.2098, 0.2062, 0.2192, 0.2374, 0.1991, 0.2225, 0.8096, 0.2339, 0.7832, 0.1874, 0.8022, 0.1846, 0.8163, 0.2031, 0.2265, 0.1831, 0.247, 0.1871, 0.2192, 0.2374, 0.2098, 0.2062, 0.7832, 0.1874, 0.796, 0.177, 0.8022, 0.1846, 0.2265, 0.1831, 0.2336, 0.1756, 0.247, 0.1871, 0.4578, 0.84, 0.4313, 0.8175, 0.4485, 0.8046, 0.4734, 0.8247, 0.3079, 0.802, 0.3248, 0.8155, 0.2976, 0.8374, 0.2824, 0.8215, 0.4313, 0.8175, 0.4181, 0.7849, 0.4359, 0.7796, 0.4485, 0.8046, 0.3212, 0.7772, 0.339, 0.7831, 0.3248, 0.8155, 0.3079, 0.802, 0.4181, 0.7849, 0.411, 0.7477, 0.4237, 0.7542, 0.4359, 0.7796, 0.3341, 0.752, 0.347, 0.7458, 0.339, 0.7831, 0.3212, 0.7772, 0.411, 0.7477, 0.4278, 0.7428, 0.4379, 0.7498, 0.4237, 0.7542, 0.3199, 0.7473, 0.3303, 0.7405, 0.347, 0.7458, 0.3341, 0.752, 0.4278, 0.7428, 0.4337, 0.7297, 0.4454, 0.732, 0.4379, 0.7498, 0.3129, 0.7292, 0.3247, 0.7272, 0.3303, 0.7405, 0.3199, 0.7473, 0.4337, 0.7297, 0.435, 0.7183, 0.441, 0.7244, 0.4454, 0.732, 0.3175, 0.7217, 0.3237, 0.7157, 0.3247, 0.7272, 0.3129, 0.7292, 0.435, 0.7183, 0.453, 0.7, 0.4553, 0.7137, 0.441, 0.7244, 0.3035, 0.7107, 0.3061, 0.697, 0.3237, 0.7157, 0.3175, 0.7217, 0.5012, 0.8444, 0.4578, 0.84, 0.4734, 0.8247, 0.5125, 0.8288, 0.2824, 0.8215, 0.2976, 0.8374, 0.2538, 0.8405, 0.243, 0.8246, 0.5555, 0.8264, 0.5012, 0.8444, 0.5125, 0.8288, 0.5509, 0.8118, 0.243, 0.8246, 0.2538, 0.8405, 0.1998, 0.8209, 0.2048, 0.8064, 0.5681, 0.7874, 0.5555, 0.8264, 0.5509, 0.8118, 0.5521, 0.7877, 0.2048, 0.8064, 0.1998, 0.8209, 0.1883, 0.7814, 0.2043, 0.7822, 0.5429, 0.7558, 0.5681, 0.7874, 0.5521, 0.7877, 0.5394, 0.7645, 0.2043, 0.7822, 0.1883, 0.7814, 0.2146, 0.7504, 0.2178, 0.7593, 0.5057, 0.7309, 0.5429, 0.7558, 0.5394, 0.7645, 0.5084, 0.7431, 0.2178, 0.7593, 0.2146, 0.7504, 0.2525, 0.7266, 0.2494, 0.7387, 0.453, 0.7, 0.5057, 0.7309, 0.5084, 0.7431, 0.4553, 0.7137, 0.2494, 0.7387, 0.2525, 0.7266, 0.3061, 0.697, 0.3035, 0.7107, 0.4379, 0.7498, 0.4454, 0.732, 0.4708, 0.7484, 0.4548, 0.7617, 0.287, 0.745, 0.3129, 0.7292, 0.3199, 0.7473, 0.3027, 0.7587, 0.4548, 0.7617, 0.4708, 0.7484, 0.4889, 0.7705, 0.4754, 0.7839, 0.2683, 0.7667, 0.287, 0.745, 0.3027, 0.7587, 0.2814, 0.7805, 0.4754, 0.7839, 0.4889, 0.7705, 0.5037, 0.7876, 0.4945, 0.8025, 0.253, 0.7834, 0.2683, 0.7667, 0.2814, 0.7805, 0.2618, 0.7986, 0.4945, 0.8025, 0.5037, 0.7876, 0.5186, 0.7916, 0.5168, 0.8073, 0.2379, 0.787, 0.253, 0.7834, 0.2618, 0.7986, 0.2392, 0.8029, 0.5125, 0.8288, 0.4734, 0.8247, 0.4945, 0.8025, 0.5168, 0.8073, 0.2618, 0.7986, 0.2824, 0.8215, 0.243, 0.8246, 0.2392, 0.8029, 0.4485, 0.8046, 0.4754, 0.7839, 0.4945, 0.8025, 0.4734, 0.8247, 0.2618, 0.7986, 0.2814, 0.7805, 0.3079, 0.802, 0.2824, 0.8215, 0.4485, 0.8046, 0.4359, 0.7796, 0.4548, 0.7617, 0.4754, 0.7839, 0.3027, 0.7587, 0.3212, 0.7772, 0.3079, 0.802, 0.2814, 0.7805, 0.4379, 0.7498, 0.4548, 0.7617, 0.4359, 0.7796, 0.4237, 0.7542, 0.3212, 0.7772, 0.3027, 0.7587, 0.3199, 0.7473, 0.3341, 0.752, 0.441, 0.7244, 0.4553, 0.7137, 0.4708, 0.7484, 0.4454, 0.732, 0.287, 0.745, 0.3035, 0.7107, 0.3175, 0.7217, 0.3129, 0.7292, 0.5084, 0.7431, 0.4889, 0.7705, 0.4708, 0.7484, 0.4553, 0.7137, 0.287, 0.745, 0.2683, 0.7667, 0.2494, 0.7387, 0.3035, 0.7107, 0.5394, 0.7645, 0.5037, 0.7876, 0.4889, 0.7705, 0.5084, 0.7431, 0.2683, 0.7667, 0.253, 0.7834, 0.2178, 0.7593, 0.2494, 0.7387, 0.5521, 0.7877, 0.5186, 0.7916, 0.5037, 0.7876, 0.5394, 0.7645, 0.253, 0.7834, 0.2379, 0.787, 0.2043, 0.7822, 0.2178, 0.7593, 0.5509, 0.8118, 0.5168, 0.8073, 0.5186, 0.7916, 0.5521, 0.7877, 0.2379, 0.787, 0.2392, 0.8029, 0.2048, 0.8064, 0.2043, 0.7822, 0.5125, 0.8288, 0.5168, 0.8073, 0.5509, 0.8118, 0.2048, 0.8064, 0.2392, 0.8029, 0.243, 0.8246, 0.5083, 0.6977, 0.4348, 0.6589, 0.4841, 0.6288, 0.5434, 0.6835, 0.2769, 0.6251, 0.3253, 0.6562, 0.2508, 0.6932, 0.2161, 0.6781, 0.5638, 0.7392, 0.5083, 0.6977, 0.5434, 0.6835, 0.5811, 0.7269, 0.2161, 0.6781, 0.2508, 0.6932, 0.1941, 0.7332, 0.1772, 0.7204, 0.62, 0.7916, 0.5638, 0.7392, 0.5811, 0.7269, 0.6167, 0.76, 0.1772, 0.7204, 0.1941, 0.7332, 0.1361, 0.7841, 0.1404, 0.7524, 0.7075, 0.7599, 0.62, 0.7916, 0.6167, 0.76, 0.6606, 0.7412, 0.1404, 0.7524, 0.1361, 0.7841, 0.04953, 0.7488, 0.09704, 0.7321, 0.7455, 0.6521, 0.7075, 0.7599, 0.6606, 0.7412, 0.6773, 0.6704, 0.09704, 0.7321, 0.04953, 0.7488, 0.01941, 0.6397, 0.08356, 0.662, 0.7408, 0.5724, 0.7455, 0.6521, 0.6773, 0.6704, 0.6714, 0.5927, 0.08356, 0.662, 0.01941, 0.6397, 0.03366, 0.5644, 0.09282, 0.5899, 0.6773, 0.6704, 0.5434, 0.6835, 0.4841, 0.6288, 0.6714, 0.5927, 0.2769, 0.6251, 0.2161, 0.6781, 0.08356, 0.662, 0.09282, 0.5899, 0.6773, 0.6704, 0.6606, 0.7412, 0.5811, 0.7269, 0.5434, 0.6835, 0.1772, 0.7204, 0.09704, 0.7321, 0.08356, 0.662, 0.2161, 0.6781, 0.6606, 0.7412, 0.6167, 0.76, 0.5811, 0.7269, 0.1772, 0.7204, 0.1404, 0.7524, 0.09704, 0.7321, 0.8424, 0.1952, 0.8293, 0.2196, 0.8346, 0.2069, 0.8347, 0.207, 0.03366, 0.5644, 0.05122, 0.5227, 0.145, 0.5626, 0.09282, 0.5899, 0.6204, 0.5657, 0.6714, 0.5927, 0.4841, 0.6288, 0.4981, 0.5523, 0.2769, 0.6251, 0.09282, 0.5899, 0.145, 0.5626, 0.2642, 0.5501, 0.391, 0.6119, 0.4981, 0.5523, 0.4841, 0.6288, 0.4348, 0.6589, 0.2769, 0.6251, 0.2642, 0.5501, 0.3699, 0.6102, 0.3253, 0.6562])
me_suzanne.update()

# ---- objects
ob_camera = bpy.data.objects.new('Camera', cam_camera)
ob_cylinder = bpy.data.objects.new('Cylinder', me_cylinder)
ob_cube = bpy.data.objects.new('Cube', me_cube)
ob_suzanne = bpy.data.objects.new('Suzanne', me_suzanne)

# ---- transforms, parenting, visibility, modifiers, constraints
ob_camera.location = (7.359, -6.926, 4.958)
ob_camera.rotation_euler = (1.109, 0.0, 0.8149)
ob_camera.lock_rotations_4d = False
ob_camera.empty_display_type = 'ARROWS'
ob_camera.color = (0.0, 0.0, 0.0, 0.0)
ob_camera.display_type = 'WIRE'
ob_camera.lineart.crease_threshold = 0.0
ob_cylinder.location = (0.0, 0.0, 0.0)
ob_cube.location = (0.0, 0.0, 0.0)
ob_cube.lock_rotations_4d = False
ob_cube.empty_display_type = 'ARROWS'
ob_cube.lineart.crease_threshold = 0.0
ob_suzanne.location = (0.0, 0.0, 0.0)

# ---- collection membership
col_collection.objects.link(ob_camera)
col_collection.objects.link(ob_cylinder)
col_cube.objects.link(ob_cube)
col_monkey.objects.link(ob_suzanne)

# ---- scene / render settings (as saved in the file)
scene.camera = ob_camera
scene.frame_start = 1; scene.frame_end = 250; scene.frame_set(1)
scene.render.engine = 'CYCLES'
scene.render.image_settings.file_format = 'OPEN_EXR'
scene.render.image_settings.color_depth = '32'
scene.render.image_settings.exr_codec = 'DWAA'
scene.render.use_stamp_time = False
scene.render.use_stamp_frame = False
scene.render.use_stamp_scene = False
scene.render.use_stamp_note = True
scene.render.use_stamp_filename = False
scene.render.stamp_font_size = 9
scene.render.stamp_background = (0.0, 0.0, 0.0, 0.8)
scene.render.use_persistent_data = True
scene.cycles.samples = 200
scene.cycles.sampling_pattern = 'TABULATED_SOBOL'
scene.cycles.adaptive_threshold = 0.05
scene.cycles.use_light_tree = False
scene.cycles.max_bounces = 8
scene.cycles.sample_clamp_indirect = 9.0
scene.view_settings.look = 'High Contrast'
scene.view_settings.view_transform = 'Filmic'
bpy.context.view_layer.update()

# ---- added for rendering (the .blend has no usable light): sun
light_auto_sun = bpy.data.lights.new('AutoSun', 'SUN')
light_auto_sun.energy = 3.0
light_auto_sun.angle = 0.0523599
ob_auto_sun = bpy.data.objects.new('AutoSun', light_auto_sun)
scene.collection.objects.link(ob_auto_sun)
ob_auto_sun.rotation_euler = (0.872665, 0.174533, 0.523599)
bpy.context.view_layer.update()
